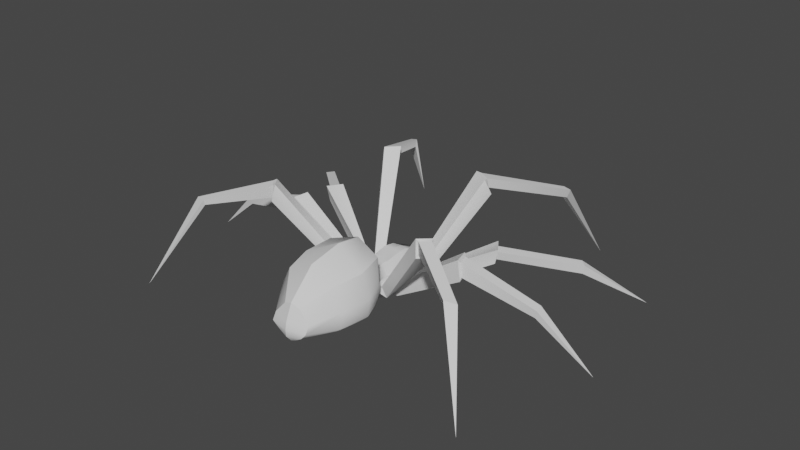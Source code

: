 # Source: Spider.blend  (saved by Blender 3.6.11; exported with 4.5.12 LTS)
import bpy
from mathutils import Matrix  # noqa: F401  (used for matrix-valued properties, if any)

bpy.ops.wm.read_factory_settings(use_empty=True)
scene = bpy.context.scene
scene.name = 'Scene'

# ---- collections
col_collection = bpy.data.collections.new('Collection'); scene.collection.children.link(col_collection)

# ---- world
world_world = bpy.data.worlds.new('World'); scene.world = world_world
world_world.use_nodes = True; world_world.node_tree.nodes.clear()
_N = world_world.node_tree.nodes; _L = world_world.node_tree.links
n0 = _N.new('ShaderNodeOutputWorld'); n0.name = 'World Output'; n0.location = (300, 300)
n1 = _N.new('ShaderNodeBackground'); n1.name = 'Background'; n1.location = (10, 300)
n1.inputs[0].default_value = (0.05088, 0.05088, 0.05088, 1.0)
_L.new(n1.outputs[0], n0.inputs[0])
n0.is_active_output = True
world_world.color = (0.05088, 0.05088, 0.05088)
world_world.use_sun_shadow = False
world_world.sun_shadow_jitter_overblur = 0.0

# ---- meshes
me_spider_obj = bpy.data.meshes.new('Spider.obj')
me_spider_obj.from_pydata([(-0.1724, 0.1636, 0.0201), (-0.169, 0.3597, 0.03216), (-0.2027, 0.1417, 0.3153), (-0.1792, 0.3621, 0.3335), (-0.1959, 0.1368, 0.41), (-0.1738, 0.3573, 0.4351), (-0.166, 0.1851, 0.558), (-0.1576, 0.3151, 0.5696), (-0.1892, 0.1327, 0.1463), (-0.1907, 0.3742, 0.1782), (-0.3142, 0.1244, 0.1117), (-0.3092, 0.1419, -0.0025), (-0.2842, 0.2394, 0.1175), (-0.2037, 0.2813, 0.0401), (-0.2767, 0.1244, 0.3325), (-0.2367, 0.2844, 0.3375), (-0.2742, 0.1219, 0.4), (-0.2417, 0.2794, 0.4075), (-0.2292, 0.1269, 0.4575), (-0.1742, 0.2419, 0.435), (-0.2467, 0.1494, 0.5375), (-0.1797, 0.2638, 0.5453), (-0.2642, 0.1119, 0.215), (-0.2542, 0.2819, 0.21), (-0.2742, 0.1169, 0.2625), (-0.2692, 0.2894, 0.2675), (-1.306, 0.007455, -2.039), (-2.569, 0.0006368, 0.215), (-2.115, 0.001867, 1.792), (-2.298, 0.01437, -1.33), (-1.119, 0.8325, -1.511), (-1.031, 0.85, -1.513), (-1.131, 0.9125, -1.553), (-1.046, 0.93, -1.553), (-1.939, 0.4981, 0.25), (-1.957, 0.5881, 0.255), (-1.957, 0.4906, 0.3475), (-1.974, 0.5781, 0.355), (-1.728, 0.9569, 1.304), (-1.738, 1.002, 1.307), (-1.598, 0.9594, 1.337), (-1.606, 1.017, 1.349), (-1.736, 0.4519, -0.8319), (-1.751, 0.5494, -0.8344), (-1.809, 0.4419, -0.7644), (-1.826, 0.5394, -0.7669), (-0.6823, 1.26, -0.5898), (-0.7048, 1.162, -0.5873), (-0.593, 1.156, -0.7105), (-0.5723, 1.272, -0.6423), (-1.092, 0.7419, -0.2341), (-1.15, 0.7344, -0.1341), (-1.14, 0.6344, -0.1566), (-1.092, 0.6569, -0.2641), (-1.102, 0.8581, 0.3325), (-1.132, 0.8531, 0.455), (-1.152, 0.6931, 0.4625), (-1.127, 0.7056, 0.34), (-1.069, 1.222, 0.8325), (-0.9742, 1.224, 0.9225), (-0.9767, 1.087, 0.925), (-1.069, 1.084, 0.8375), (-0.6898, 1.262, -0.5348), (-0.5198, 1.287, -0.6223), (-0.5748, 1.135, -0.6673), (-0.7523, 1.105, -0.5748), (-1.079, 0.8931, 0.315), (-1.119, 0.6731, 0.3225), (-1.154, 0.6581, 0.49), (-1.117, 0.8856, 0.4825), (-0.9417, 1.244, 0.925), (-1.052, 1.229, 0.7875), (-1.079, 1.039, 0.8225), (-0.9717, 1.054, 0.96), (-1.19, 0.7844, -0.1041), (-1.08, 0.7844, -0.2616), (-1.057, 0.6269, -0.2866), (-1.15, 0.6044, -0.1141), (0.001915, 0.1028, -0.07727), (-0.04291, 0.1028, 0.001697), (0.001915, 0.183, -0.3057), (-0.04291, 0.183, -0.2268), (0.001915, 0.2633, -0.3058), (-0.1359, 0.2633, -0.2268), (0.001915, 0.3436, -0.3058), (-0.1359, 0.3436, -0.2268), (0.001915, 0.3783, -0.1658), (-0.05226, 0.3783, -0.08681), (0.001915, 0.4239, 0.5446), (-0.08911, 0.4239, 0.5656), (0.001915, 0.8998, 0.9886), (-0.3788, 0.7173, 1.071), (0.001915, 0.5273, 1.685), (-0.09828, 0.4863, 1.671), (0.001915, 0.3436, 1.763), (-0.2228, 0.3436, 1.682), (0.001915, 0.2633, 1.779), (-0.2228, 0.2633, 1.729), (0.001915, 0.183, 1.776), (-0.1476, 0.183, 1.717), (0.001915, 0.1028, 1.709), (-0.03275, 0.1028, 1.682), (0.001915, 0.04699, 0.9886), (-0.258, 0.09402, 1.071), (0.001915, 0.1028, 0.5446), (-0.07976, 0.1028, 0.5656), (-0.3764, 0.1803, 1.071), (-0.4564, 0.259, 1.071), (-0.4757, 0.4662, 1.071), (0.001915, 0.06523, 1.375), (-0.1246, 0.07454, 1.397), (-0.3028, 0.1719, 1.402), (-0.3947, 0.2434, 1.404), (-0.4175, 0.4479, 1.397), (-0.3019, 0.6844, 1.388), (0.001915, 0.8264, 1.38), (0.001915, 0.05098, 0.7979), (-0.1709, 0.1304, 0.867), (-0.3241, 0.1607, 0.9022), (-0.3814, 0.2641, 0.8816), (-0.3953, 0.4931, 0.8266), (-0.3258, 0.7576, 0.7629), (0.001915, 0.8555, 0.6916), (0.001915, 0.04732, 0.02207), (-0.07767, 0.04732, 0.03021), (-0.08702, 0.4793, 0.03021), (0.001915, 0.4793, 0.02207), (0.001915, 0.03371, 0.142), (-0.09113, 0.03371, 0.1551), (-0.1005, 0.4929, 0.1551), (0.001915, 0.4929, 0.142), (0.001915, 0.05024, 0.4102), (-0.09968, 0.05024, 0.4326), (-0.109, 0.4764, 0.4326), (0.001915, 0.4764, 0.4102), (0.001915, 0.06964, 0.3018), (-0.08313, 0.06964, 0.3182), (-0.09247, 0.457, 0.3182), (0.001915, 0.457, 0.3018), (0.313, 0.1419, -0.0025), (0.1763, 0.1636, 0.0201), (0.193, 0.1327, 0.1463), (0.318, 0.1244, 0.1117), (0.1946, 0.3742, 0.1782), (0.288, 0.2394, 0.1175), (0.1728, 0.3597, 0.03216), (0.2075, 0.2813, 0.0401), (0.2405, 0.2844, 0.3375), (0.1831, 0.3621, 0.3335), (0.2065, 0.1417, 0.3153), (0.2805, 0.1244, 0.3325), (0.1998, 0.1368, 0.41), (0.278, 0.1219, 0.4), (0.1776, 0.3573, 0.4351), (0.2455, 0.2794, 0.4075), (0.178, 0.2419, 0.435), (0.233, 0.1269, 0.4575), (0.1698, 0.1851, 0.558), (0.2505, 0.1494, 0.5375), (0.1614, 0.3151, 0.5696), (0.1836, 0.2638, 0.5453), (0.258, 0.2819, 0.21), (0.268, 0.1119, 0.215), (0.278, 0.1169, 0.2625), (0.273, 0.2894, 0.2675), (0.5786, 1.135, -0.6673), (0.7561, 1.105, -0.5748), (0.7086, 1.162, -0.5873), (0.5968, 1.156, -0.7105), (0.6936, 1.262, -0.5348), (0.6861, 1.26, -0.5898), (0.5236, 1.287, -0.6223), (0.5761, 1.272, -0.6423), (1.106, 0.8581, 0.3325), (1.083, 0.8931, 0.315), (1.123, 0.6731, 0.3225), (1.131, 0.7056, 0.34), (1.158, 0.6581, 0.49), (1.156, 0.6931, 0.4625), (1.121, 0.8856, 0.4825), (1.136, 0.8531, 0.455), (1.056, 1.229, 0.7875), (1.083, 1.039, 0.8225), (1.073, 1.084, 0.8375), (1.073, 1.222, 0.8325), (0.9755, 1.054, 0.96), (0.9805, 1.087, 0.925), (0.9455, 1.244, 0.925), (0.978, 1.224, 0.9225), (1.096, 0.7419, -0.2341), (1.084, 0.7844, -0.2616), (1.061, 0.6269, -0.2866), (1.096, 0.6569, -0.2641), (1.154, 0.6044, -0.1141), (1.144, 0.6344, -0.1566), (1.194, 0.7844, -0.1041), (1.154, 0.7344, -0.1341), (1.035, 0.85, -1.513), (1.122, 0.8325, -1.511), (1.31, 0.007455, -2.039), (1.135, 0.9125, -1.553), (1.05, 0.93, -1.553), (1.961, 0.5881, 0.255), (1.943, 0.4981, 0.25), (2.573, 0.0006368, 0.215), (1.961, 0.4906, 0.3475), (1.978, 0.5781, 0.355), (1.742, 1.002, 1.307), (1.732, 0.9569, 1.304), (2.119, 0.001867, 1.792), (1.602, 0.9594, 1.337), (1.61, 1.017, 1.349), (1.755, 0.5494, -0.8344), (1.74, 0.4519, -0.8319), (2.302, 0.01437, -1.33), (1.813, 0.4419, -0.7644), (1.83, 0.5394, -0.7669), (0.04674, 0.1028, 0.001697), (0.04674, 0.183, -0.2268), (0.1398, 0.2633, -0.2268), (0.1398, 0.3436, -0.2268), (0.05609, 0.3783, -0.08681), (0.09085, 0.4793, 0.03021), (0.09294, 0.4239, 0.5656), (0.3297, 0.7576, 0.7629), (0.3827, 0.7173, 1.071), (0.3057, 0.6844, 1.388), (0.1021, 0.4863, 1.671), (0.2266, 0.3436, 1.682), (0.2266, 0.2633, 1.729), (0.1514, 0.183, 1.717), (0.03658, 0.1028, 1.682), (0.1284, 0.07454, 1.397), (0.2618, 0.09402, 1.071), (0.1747, 0.1304, 0.867), (0.08359, 0.1028, 0.5656), (0.0815, 0.04732, 0.03021), (0.3067, 0.1719, 1.402), (0.3802, 0.1803, 1.071), (0.3279, 0.1607, 0.9022), (0.3985, 0.2434, 1.404), (0.4602, 0.259, 1.071), (0.3853, 0.2641, 0.8816), (0.4213, 0.4479, 1.397), (0.4795, 0.4662, 1.071), (0.3991, 0.4931, 0.8266), (0.09496, 0.03371, 0.1551), (0.1043, 0.4929, 0.1551), (0.08696, 0.06964, 0.3182), (0.0963, 0.457, 0.3182), (0.1035, 0.05024, 0.4326), (0.1129, 0.4764, 0.4326)], [], [(11, 0, 8, 10), (8, 9, 12, 10), (12, 9, 1, 13), (13, 1, 0, 11), (15, 3, 2, 14), (14, 2, 4, 16), (4, 5, 17, 16), (5, 3, 15, 17), (19, 5, 4, 18), (18, 4, 6, 20), (6, 7, 21, 20), (7, 5, 19, 21), (23, 9, 8, 22), (22, 8, 2, 24), (2, 3, 25, 24), (3, 9, 23, 25), (64, 65, 47, 48), (47, 65, 62, 46), (62, 63, 49, 46), (49, 63, 64, 48), (54, 66, 67, 57), (67, 68, 56, 57), (56, 68, 69, 55), (69, 66, 54, 55), (71, 72, 61, 58), (72, 73, 60, 61), (60, 73, 70, 59), (59, 70, 71, 58), (50, 75, 76, 53), (76, 77, 52, 53), (77, 74, 51, 52), (51, 74, 75, 50), (31, 30, 26), (30, 32, 26), (32, 33, 26), (33, 31, 26), (35, 34, 27), (34, 36, 27), (36, 37, 27), (37, 35, 27), (39, 38, 28), (38, 40, 28), (40, 41, 28), (41, 39, 28), (43, 42, 29), (42, 44, 29), (44, 45, 29), (45, 43, 29), (47, 46, 32, 30), (48, 47, 30, 31), (33, 49, 48, 31), (32, 46, 49, 33), (45, 51, 50, 43), (52, 51, 45, 44), (53, 52, 44, 42), (43, 50, 53, 42), (55, 54, 35, 37), (56, 55, 37, 36), (34, 57, 56, 36), (35, 54, 57, 34), (59, 58, 39, 41), (60, 59, 41, 40), (38, 61, 60, 40), (39, 58, 61, 38), (62, 12, 13, 63), (13, 11, 64, 63), (11, 10, 65, 64), (65, 10, 12, 62), (15, 14, 67, 66), (67, 14, 16, 68), (68, 16, 17, 69), (17, 15, 66, 69), (21, 19, 71, 70), (19, 18, 72, 71), (72, 18, 20, 73), (73, 20, 21, 70), (74, 25, 23, 75), (23, 22, 76, 75), (22, 24, 77, 76), (77, 24, 25, 74), (78, 79, 81, 80), (80, 81, 83, 82), (82, 83, 85, 84), (84, 85, 87, 86), (86, 87, 125, 126), (88, 89, 121, 122), (90, 91, 114, 115), (92, 93, 95, 94), (94, 95, 97, 96), (96, 97, 99, 98), (98, 99, 101, 100), (109, 110, 103, 102), (116, 117, 105, 104), (123, 124, 79, 78), (103, 110, 111, 106), (105, 117, 118, 6), (79, 124, 0, 81), (106, 111, 112, 107), (6, 118, 119, 21), (81, 0, 13, 83), (107, 112, 113, 108), (21, 119, 120, 7), (83, 13, 1, 85), (108, 113, 114, 91), (7, 120, 121, 89), (85, 1, 125, 87), (100, 101, 110, 109), (111, 110, 101, 99), (112, 111, 99, 97), (113, 112, 97, 95), (114, 113, 95, 93), (115, 114, 93, 92), (102, 103, 117, 116), (118, 117, 103, 106), (119, 118, 106, 107), (120, 119, 107, 108), (121, 120, 108, 91), (122, 121, 91, 90), (127, 128, 124, 123), (0, 124, 128, 8), (125, 1, 9, 129), (126, 125, 129, 130), (135, 136, 128, 127), (8, 128, 136, 2), (129, 9, 3, 137), (130, 129, 137, 138), (104, 105, 132, 131), (4, 132, 105, 6), (133, 5, 7, 89), (134, 133, 89, 88), (131, 132, 136, 135), (2, 136, 132, 4), (137, 3, 5, 133), (138, 137, 133, 134), (139, 142, 141, 140), (141, 142, 144, 143), (144, 146, 145, 143), (146, 139, 140, 145), (147, 150, 149, 148), (150, 152, 151, 149), (151, 152, 154, 153), (153, 154, 147, 148), (155, 156, 151, 153), (156, 158, 157, 151), (157, 158, 160, 159), (159, 160, 155, 153), (161, 162, 141, 143), (162, 163, 149, 141), (149, 163, 164, 148), (148, 164, 161, 143), (165, 168, 167, 166), (167, 170, 169, 166), (169, 170, 172, 171), (172, 168, 165, 171), (173, 176, 175, 174), (175, 176, 178, 177), (178, 180, 179, 177), (179, 180, 173, 174), (181, 184, 183, 182), (182, 183, 186, 185), (186, 188, 187, 185), (188, 184, 181, 187), (189, 192, 191, 190), (191, 192, 194, 193), (193, 194, 196, 195), (196, 189, 190, 195), (197, 199, 198), (198, 199, 200), (200, 199, 201), (201, 199, 197), (202, 204, 203), (203, 204, 205), (205, 204, 206), (206, 204, 202), (207, 209, 208), (208, 209, 210), (210, 209, 211), (211, 209, 207), (212, 214, 213), (213, 214, 215), (215, 214, 216), (216, 214, 212), (167, 198, 200, 170), (168, 197, 198, 167), (201, 197, 168, 172), (200, 201, 172, 170), (216, 212, 189, 196), (194, 215, 216, 196), (192, 213, 215, 194), (212, 213, 192, 189), (180, 206, 202, 173), (178, 205, 206, 180), (203, 205, 178, 176), (202, 203, 176, 173), (188, 211, 207, 184), (186, 210, 211, 188), (208, 210, 186, 183), (207, 208, 183, 184), (169, 171, 146, 144), (146, 171, 165, 139), (139, 165, 166, 142), (166, 169, 144, 142), (147, 174, 175, 150), (175, 177, 152, 150), (177, 179, 154, 152), (154, 179, 174, 147), (160, 187, 181, 155), (155, 181, 182, 156), (182, 185, 158, 156), (185, 187, 160, 158), (195, 190, 161, 164), (161, 190, 191, 162), (162, 191, 193, 163), (193, 195, 164, 163), (78, 80, 218, 217), (80, 82, 219, 218), (82, 84, 220, 219), (84, 86, 221, 220), (86, 126, 222, 221), (88, 122, 224, 223), (90, 115, 226, 225), (92, 94, 228, 227), (94, 96, 229, 228), (96, 98, 230, 229), (98, 100, 231, 230), (109, 102, 233, 232), (116, 104, 235, 234), (123, 78, 217, 236), (233, 238, 237, 232), (235, 157, 239, 234), (217, 218, 140, 236), (238, 241, 240, 237), (157, 160, 242, 239), (218, 219, 146, 140), (241, 244, 243, 240), (160, 159, 245, 242), (219, 220, 145, 146), (244, 225, 226, 243), (159, 223, 224, 245), (220, 221, 222, 145), (100, 109, 232, 231), (237, 230, 231, 232), (240, 229, 230, 237), (243, 228, 229, 240), (226, 227, 228, 243), (115, 92, 227, 226), (102, 116, 234, 233), (239, 238, 233, 234), (242, 241, 238, 239), (245, 244, 241, 242), (224, 225, 244, 245), (122, 90, 225, 224), (127, 123, 236, 246), (140, 141, 246, 236), (222, 247, 143, 145), (126, 130, 247, 222), (135, 127, 246, 248), (141, 149, 248, 246), (247, 249, 148, 143), (130, 138, 249, 247), (104, 131, 250, 235), (151, 157, 235, 250), (251, 223, 159, 153), (134, 88, 223, 251), (131, 135, 248, 250), (149, 151, 250, 248), (249, 251, 153, 148), (138, 134, 251, 249)])
me_spider_obj.polygons.foreach_set('use_smooth', [0, 0, 0, 0, 0, 0, 0, 0, 0, 0, 0, 0, 0, 0, 0, 0, 0, 0, 0, 0, 0, 0, 0, 0, 0, 0, 0, 0, 0, 0, 0, 0, 0, 0, 0, 0, 0, 0, 0, 0, 0, 0, 0, 0, 0, 0, 0, 0, 0, 0, 0, 0, 0, 0, 0, 0, 0, 0, 0, 0, 0, 0, 0, 0, 0, 0, 0, 0, 0, 0, 0, 0, 0, 0, 0, 0, 0, 0, 0, 0, 1, 1, 1, 1, 1, 1, 1, 1, 1, 1, 1, 1, 1, 1, 1, 1, 1, 1, 1, 1, 1, 1, 1, 1, 1, 1, 1, 1, 1, 1, 1, 1, 1, 1, 1, 1, 1, 1, 1, 1, 1, 1, 1, 1, 1, 1, 1, 1, 1, 1, 1, 1, 1, 1, 0, 0, 0, 0, 0, 0, 0, 0, 0, 0, 0, 0, 0, 0, 0, 0, 0, 0, 0, 0, 0, 0, 0, 0, 0, 0, 0, 0, 0, 0, 0, 0, 0, 0, 0, 0, 0, 0, 0, 0, 0, 0, 0, 0, 0, 0, 0, 0, 0, 0, 0, 0, 0, 0, 0, 0, 0, 0, 0, 0, 0, 0, 0, 0, 0, 0, 0, 0, 0, 0, 0, 0, 0, 0, 0, 0, 0, 0, 0, 0, 1, 1, 1, 1, 1, 1, 1, 1, 1, 1, 1, 1, 1, 1, 1, 1, 1, 1, 1, 1, 1, 1, 1, 1, 1, 1, 1, 1, 1, 1, 1, 1, 1, 1, 1, 1, 1, 1, 1, 1, 1, 1, 1, 1, 1, 1, 1, 1, 1, 1, 1, 1, 1, 1])
_k = set([(78, 79), (78, 80), (78, 123), (78, 217), (79, 81), (79, 124), (80, 82), (81, 83), (82, 84), (83, 85), (84, 86), (85, 87), (86, 87), (86, 126), (86, 221), (87, 125), (88, 122), (88, 134), (89, 121), (89, 133), (90, 115), (90, 122), (91, 114), (91, 121), (92, 93), (92, 94), (92, 115), (92, 227), (93, 95), (93, 114), (94, 96), (95, 97), (96, 98), (97, 99), (98, 100), (99, 101), (100, 101), (100, 109), (100, 231), (101, 110), (102, 109), (102, 116), (103, 110), (103, 117), (104, 116), (104, 131), (105, 117), (105, 132), (123, 127), (124, 128), (125, 129), (126, 130), (127, 135), (128, 136), (129, 137), (130, 138), (131, 135), (132, 136), (133, 137), (134, 138), (217, 218), (217, 236), (218, 219), (219, 220), (220, 221), (221, 222), (222, 247), (223, 224), (223, 251), (224, 225), (225, 226), (226, 227), (227, 228), (228, 229), (229, 230), (230, 231), (231, 232), (232, 233), (233, 234), (234, 235), (235, 250), (236, 246), (246, 248), (247, 249), (248, 250), (249, 251)])
me_spider_obj.attributes.new('sharp_edge', 'BOOLEAN', 'EDGE').data.foreach_set('value', [ (min(e.vertices), max(e.vertices)) in _k for e in me_spider_obj.edges])
_uv = me_spider_obj.uv_layers.new(name='UVMap')
_uv.uv.foreach_set('vector', [0.1081, 0.06262, 0.09248, 0.06389, 0.1298, 0.05293, 0.1217, 0.06136, 0.0348, 0.7927, 0.0427, 0.8536, 0.01222, 0.8217, 0.002, 0.7935, 0.1165, 0.1352, 0.1211, 0.1517, 0.08519, 0.1289, 0.09792, 0.1321, 0.5026, 0.821, 0.5034, 0.8254, 0.4714, 0.8265, 0.4587, 0.8103, 0.1712, 0.08654, 0.1711, 0.08736, 0.1694, 0.07251, 0.1756, 0.07731, 0.1756, 0.07731, 0.1694, 0.07251, 0.1798, 0.06634, 0.1764, 0.0782, 0.1708, 0.123, 0.1783, 0.1469, 0.1698, 0.1275, 0.1698, 0.1171, 0.1783, 0.1469, 0.1567, 0.1503, 0.1641, 0.1313, 0.1698, 0.1275, 0.1693, 0.1032, 0.1783, 0.1469, 0.1708, 0.123, 0.1718, 0.1191, 0.184, 0.07603, 0.1798, 0.06634, 0.2101, 0.08818, 0.1949, 0.08608, 0.08262, 0.7999, 0.08623, 0.8327, 0.07792, 0.8198, 0.06183, 0.7904, 0.2085, 0.132, 0.1783, 0.1469, 0.1693, 0.1032, 0.2049, 0.1131, 0.05926, 0.8294, 0.0427, 0.8536, 0.0348, 0.7927, 0.06023, 0.7864, 0.15, 0.06448, 0.1298, 0.05293, 0.1694, 0.07251, 0.1583, 0.06902, 0.1694, 0.07251, 0.1711, 0.08736, 0.1694, 0.0864, 0.1694, 0.08252, 0.1567, 0.1503, 0.1211, 0.1517, 0.1418, 0.1412, 0.149, 0.14, 0.7553, 0.5177, 0.7076, 0.5361, 0.6998, 0.5198, 0.7596, 0.5042, 0.6998, 0.5198, 0.7076, 0.5361, 0.6688, 0.5363, 0.6711, 0.5235, 0.6688, 0.5363, 0.6268, 0.515, 0.6378, 0.5099, 0.6711, 0.5235, 0.6378, 0.5099, 0.6268, 0.515, 0.6125, 0.5176, 0.6062, 0.5076, 0.3944, 0.5588, 0.3954, 0.5618, 0.3778, 0.5089, 0.3847, 0.5152, 0.3778, 0.5089, 0.425, 0.5308, 0.42, 0.5358, 0.3847, 0.5152, 0.42, 0.5358, 0.425, 0.5308, 0.4239, 0.5969, 0.4206, 0.5835, 0.4239, 0.5969, 0.3954, 0.5618, 0.3944, 0.5588, 0.4206, 0.5835, 0.9702, 0.3711, 0.9763, 0.3759, 0.9764, 0.3815, 0.9713, 0.3756, 0.9763, 0.3759, 0.9891, 0.4275, 0.9817, 0.403, 0.9764, 0.3815, 0.9817, 0.403, 0.9891, 0.4275, 0.9741, 0.3875, 0.9759, 0.3895, 0.9731, 0.383, 0.9741, 0.3875, 0.9702, 0.3711, 0.9713, 0.3756, 0.2796, 0.7415, 0.2716, 0.7437, 0.2661, 0.71, 0.2768, 0.7194, 0.4228, 0.9528, 0.4724, 0.9489, 0.4615, 0.9567, 0.4318, 0.9621, 0.4724, 0.9489, 0.4804, 0.9948, 0.4682, 0.9818, 0.4615, 0.9567, 0.2927, 0.7689, 0.2847, 0.7894, 0.2716, 0.7437, 0.2796, 0.7415, 0.7508, 0.2499, 0.738, 0.2286, 0.9315, 0.07702, 0.738, 0.2286, 0.7139, 0.2263, 0.847, 0.002, 0.7139, 0.2263, 0.6962, 0.2422, 0.5523, 0.005874, 0.6962, 0.2422, 0.6722, 0.2434, 0.5523, 0.005874, 0.3917, 0.5467, 0.3956, 0.5221, 0.3936, 0.5489, 0.3956, 0.5221, 0.3993, 0.5377, 0.3936, 0.5489, 0.3993, 0.5377, 0.3951, 0.5509, 0.3936, 0.5489, 0.3951, 0.5509, 0.3917, 0.5467, 0.3936, 0.5489, 0.9746, 0.3808, 0.9747, 0.381, 0.9747, 0.381, 0.9747, 0.381, 0.9747, 0.3812, 0.9747, 0.381, 0.9747, 0.3812, 0.9729, 0.3818, 0.9747, 0.381, 0.9729, 0.3818, 0.9746, 0.3808, 0.9747, 0.381, 0.7931, 0.8949, 0.7899, 0.8707, 0.9878, 0.7804, 0.2036, 0.8205, 0.1923, 0.8432, 0.002, 0.7377, 0.1923, 0.8432, 0.1878, 0.8679, 0.002, 0.7377, 0.8065, 0.9166, 0.7931, 0.8949, 0.9878, 0.7804, 0.6998, 0.5198, 0.6711, 0.5235, 0.7139, 0.2263, 0.738, 0.2286, 0.743, 0.5032, 0.6998, 0.5198, 0.738, 0.2286, 0.7508, 0.2499, 0.6962, 0.2422, 0.6378, 0.5099, 0.6205, 0.4788, 0.6722, 0.2434, 0.7139, 0.2263, 0.6711, 0.5235, 0.6378, 0.5099, 0.6962, 0.2422, 0.8065, 0.9166, 0.5802, 0.9974, 0.5764, 0.9686, 0.7931, 0.8949, 0.4175, 0.9128, 0.417, 0.9389, 0.1878, 0.8679, 0.1923, 0.8432, 0.4185, 0.8825, 0.4175, 0.9128, 0.1923, 0.8432, 0.2036, 0.8205, 0.7931, 0.8949, 0.5764, 0.9686, 0.5788, 0.9458, 0.7899, 0.8707, 0.4206, 0.5835, 0.3944, 0.5588, 0.3917, 0.5467, 0.3951, 0.5509, 0.42, 0.5358, 0.4206, 0.5835, 0.3951, 0.5509, 0.3993, 0.5377, 0.3956, 0.5221, 0.3847, 0.5152, 0.42, 0.5358, 0.3993, 0.5377, 0.3917, 0.5467, 0.3944, 0.5588, 0.3847, 0.5152, 0.3956, 0.5221, 0.9731, 0.383, 0.9713, 0.3756, 0.9746, 0.3808, 0.9729, 0.3818, 0.9747, 0.3859, 0.9731, 0.383, 0.9729, 0.3818, 0.9747, 0.3812, 0.9747, 0.381, 0.9764, 0.3815, 0.9747, 0.3859, 0.9747, 0.3812, 0.9746, 0.3808, 0.9713, 0.3756, 0.9764, 0.3815, 0.9747, 0.381, 0.6688, 0.5363, 0.5219, 0.8477, 0.5026, 0.821, 0.6268, 0.515, 0.5026, 0.821, 0.4587, 0.8103, 0.5839, 0.5301, 0.6268, 0.515, 0.822, 0.8359, 0.8042, 0.8594, 0.7076, 0.5361, 0.7553, 0.5177, 0.7076, 0.5361, 0.8042, 0.8594, 0.775, 0.8471, 0.6688, 0.5363, 0.1625, 0.6381, 0.1336, 0.6077, 0.3778, 0.5089, 0.3954, 0.5618, 0.3778, 0.5089, 0.4333, 0.2702, 0.4509, 0.269, 0.425, 0.5308, 0.4121, 0.6526, 0.1651, 0.6952, 0.1686, 0.6555, 0.4239, 0.5969, 0.1686, 0.6555, 0.1625, 0.6381, 0.3954, 0.5618, 0.4239, 0.5969, 0.863, 0.1527, 0.8961, 0.1375, 0.9702, 0.3711, 0.9741, 0.3875, 0.8961, 0.1375, 0.9372, 0.1303, 0.9763, 0.3759, 0.9702, 0.3711, 0.9763, 0.3759, 0.9372, 0.1303, 0.9642, 0.1328, 0.9891, 0.4275, 0.9891, 0.4275, 0.8297, 0.1785, 0.863, 0.1527, 0.9741, 0.3875, 0.2847, 0.7894, 0.01105, 0.737, 0.01564, 0.7219, 0.2716, 0.7437, 0.01564, 0.7219, 0.002, 0.6822, 0.2661, 0.71, 0.2716, 0.7437, 0.4331, 0.6829, 0.4451, 0.6801, 0.4724, 0.9489, 0.4228, 0.9528, 0.746, 0.9521, 0.9866, 0.8292, 0.9883, 0.8727, 0.7379, 0.998, 0.05486, 0.03734, 0.07681, 0.03709, 0.02803, 0.0694, 0.006409, 0.06998, 0.006409, 0.06998, 0.02803, 0.0694, 0.03833, 0.09469, 0.005706, 0.08773, 0.005706, 0.08773, 0.03833, 0.09469, 0.0344, 0.1108, 0.002, 0.1066, 0.002, 0.1066, 0.0344, 0.1108, 0.04713, 0.1412, 0.02251, 0.138, 0.02251, 0.138, 0.04713, 0.1412, 0.07689, 0.1623, 0.06265, 0.1758, 0.193, 0.19, 0.2042, 0.1713, 0.2933, 0.216, 0.2649, 0.2792, 0.3453, 0.293, 0.3518, 0.2009, 0.4184, 0.1928, 0.4417, 0.2635, 0.5142, 0.1852, 0.5011, 0.1635, 0.4928, 0.1164, 0.5433, 0.1515, 0.5408, 0.07724, 0.4928, 0.1164, 0.4905, 0.09467, 0.5292, 0.0613, 0.5292, 0.0613, 0.4905, 0.09467, 0.4901, 0.06843, 0.5173, 0.04592, 0.5173, 0.04592, 0.4901, 0.06843, 0.4885, 0.03475, 0.4974, 0.0299, 0.4153, 0.002, 0.4168, 0.03103, 0.3363, 0.05638, 0.3122, 0.003233, 0.263, 0.01577, 0.2838, 0.05285, 0.214, 0.0544, 0.2105, 0.03471, 0.0821, 0.01975, 0.09317, 0.03297, 0.07681, 0.03709, 0.05486, 0.03734, 0.3363, 0.05638, 0.4168, 0.03103, 0.4139, 0.07435, 0.3382, 0.08565, 0.214, 0.0544, 0.2838, 0.05285, 0.2994, 0.08169, 0.2101, 0.08818, 0.07681, 0.03709, 0.09317, 0.03297, 0.09248, 0.06389, 0.02803, 0.0694, 0.3382, 0.08565, 0.4139, 0.07435, 0.4136, 0.09806, 0.341, 0.107, 0.2101, 0.08818, 0.2994, 0.08169, 0.2963, 0.1077, 0.2049, 0.1131, 0.02803, 0.0694, 0.09248, 0.06389, 0.09268, 0.08724, 0.03833, 0.09469, 0.341, 0.107, 0.4136, 0.09806, 0.4149, 0.1385, 0.3446, 0.1466, 0.2049, 0.1131, 0.2963, 0.1077, 0.2923, 0.1577, 0.2085, 0.132, 0.03833, 0.09469, 0.0898, 0.1106, 0.08519, 0.1289, 0.0344, 0.1108, 0.3446, 0.1466, 0.4149, 0.1385, 0.4184, 0.1928, 0.3518, 0.2009, 0.2085, 0.132, 0.2923, 0.1577, 0.2933, 0.216, 0.2042, 0.1713, 0.0344, 0.1108, 0.08519, 0.1289, 0.07689, 0.1623, 0.04713, 0.1412, 0.4974, 0.0299, 0.4885, 0.03475, 0.4168, 0.03103, 0.4153, 0.002, 0.4139, 0.07435, 0.4168, 0.03103, 0.4885, 0.03475, 0.4901, 0.06843, 0.4136, 0.09806, 0.4139, 0.07435, 0.4901, 0.06843, 0.4905, 0.09467, 0.4149, 0.1385, 0.4136, 0.09806, 0.4905, 0.09467, 0.4928, 0.1164, 0.4184, 0.1928, 0.4149, 0.1385, 0.4928, 0.1164, 0.5011, 0.1635, 0.4417, 0.2635, 0.4184, 0.1928, 0.5011, 0.1635, 0.5142, 0.1852, 0.3122, 0.003233, 0.3363, 0.05638, 0.2838, 0.05285, 0.263, 0.01577, 0.2994, 0.08169, 0.2838, 0.05285, 0.3363, 0.05638, 0.3382, 0.08565, 0.2963, 0.1077, 0.2994, 0.08169, 0.3382, 0.08565, 0.341, 0.107, 0.2923, 0.1577, 0.2963, 0.1077, 0.341, 0.107, 0.3446, 0.1466, 0.2933, 0.216, 0.2923, 0.1577, 0.3446, 0.1466, 0.3518, 0.2009, 0.2649, 0.2792, 0.2933, 0.216, 0.3518, 0.2009, 0.3453, 0.293, 0.1155, 0.008622, 0.1236, 0.02739, 0.09317, 0.03297, 0.0821, 0.01975, 0.09248, 0.06389, 0.09317, 0.03297, 0.1236, 0.02739, 0.1298, 0.05293, 0.07689, 0.1623, 0.08519, 0.1289, 0.1211, 0.1517, 0.1038, 0.1738, 0.06265, 0.1758, 0.07689, 0.1623, 0.1038, 0.1738, 0.09195, 0.1928, 0.1597, 0.01516, 0.1634, 0.03589, 0.1236, 0.02739, 0.1155, 0.008622, 0.1298, 0.05293, 0.1236, 0.02739, 0.1634, 0.03589, 0.1694, 0.07251, 0.1038, 0.1738, 0.1211, 0.1517, 0.1567, 0.1503, 0.1451, 0.1787, 0.09195, 0.1928, 0.1038, 0.1738, 0.1451, 0.1787, 0.1363, 0.1994, 0.2105, 0.03471, 0.214, 0.0544, 0.1875, 0.04292, 0.1844, 0.02002, 0.1798, 0.06634, 0.1875, 0.04292, 0.214, 0.0544, 0.2101, 0.08818, 0.1715, 0.1759, 0.1783, 0.1469, 0.2085, 0.132, 0.2042, 0.1713, 0.1636, 0.1999, 0.1715, 0.1759, 0.2042, 0.1713, 0.193, 0.19, 0.1844, 0.02002, 0.1875, 0.04292, 0.1634, 0.03589, 0.1597, 0.01516, 0.1694, 0.07251, 0.1634, 0.03589, 0.1875, 0.04292, 0.1798, 0.06634, 0.1451, 0.1787, 0.1567, 0.1503, 0.1783, 0.1469, 0.1715, 0.1759, 0.1363, 0.1994, 0.1451, 0.1787, 0.1715, 0.1759, 0.1636, 0.1999, 0.1081, 0.06262, 0.1217, 0.06136, 0.1298, 0.05293, 0.09248, 0.06389, 0.0348, 0.7927, 0.002, 0.7935, 0.01222, 0.8217, 0.0427, 0.8536, 0.1165, 0.1352, 0.09792, 0.1321, 0.08519, 0.1289, 0.1211, 0.1517, 0.5026, 0.821, 0.4587, 0.8103, 0.4714, 0.8265, 0.5034, 0.8254, 0.1712, 0.08654, 0.1756, 0.07731, 0.1694, 0.07251, 0.1711, 0.08736, 0.1756, 0.07731, 0.1764, 0.0782, 0.1798, 0.06634, 0.1694, 0.07251, 0.1708, 0.123, 0.1698, 0.1171, 0.1698, 0.1275, 0.1783, 0.1469, 0.1783, 0.1469, 0.1698, 0.1275, 0.1641, 0.1313, 0.1567, 0.1503, 0.1693, 0.1032, 0.1718, 0.1191, 0.1708, 0.123, 0.1783, 0.1469, 0.184, 0.07603, 0.1949, 0.08608, 0.2101, 0.08818, 0.1798, 0.06634, 0.08262, 0.7999, 0.06183, 0.7904, 0.07792, 0.8198, 0.08623, 0.8327, 0.2085, 0.132, 0.2049, 0.1131, 0.1693, 0.1032, 0.1783, 0.1469, 0.05926, 0.8294, 0.06023, 0.7864, 0.0348, 0.7927, 0.0427, 0.8536, 0.15, 0.06448, 0.1583, 0.06902, 0.1694, 0.07251, 0.1298, 0.05293, 0.1694, 0.07251, 0.1694, 0.08252, 0.1694, 0.0864, 0.1711, 0.08736, 0.1567, 0.1503, 0.149, 0.14, 0.1418, 0.1412, 0.1211, 0.1517, 0.7553, 0.5177, 0.7596, 0.5042, 0.6998, 0.5198, 0.7076, 0.5361, 0.6998, 0.5198, 0.6711, 0.5235, 0.6688, 0.5363, 0.7076, 0.5361, 0.6688, 0.5363, 0.6711, 0.5235, 0.6378, 0.5099, 0.6268, 0.515, 0.6378, 0.5099, 0.6062, 0.5076, 0.6125, 0.5176, 0.6268, 0.515, 0.3944, 0.5588, 0.3847, 0.5152, 0.3778, 0.5089, 0.3954, 0.5618, 0.3778, 0.5089, 0.3847, 0.5152, 0.42, 0.5358, 0.425, 0.5308, 0.42, 0.5358, 0.4206, 0.5835, 0.4239, 0.5969, 0.425, 0.5308, 0.4239, 0.5969, 0.4206, 0.5835, 0.3944, 0.5588, 0.3954, 0.5618, 0.9702, 0.3711, 0.9713, 0.3756, 0.9764, 0.3815, 0.9763, 0.3759, 0.9763, 0.3759, 0.9764, 0.3815, 0.9817, 0.403, 0.9891, 0.4275, 0.9817, 0.403, 0.9759, 0.3895, 0.9741, 0.3875, 0.9891, 0.4275, 0.9731, 0.383, 0.9713, 0.3756, 0.9702, 0.3711, 0.9741, 0.3875, 0.2796, 0.7415, 0.2768, 0.7194, 0.2661, 0.71, 0.2716, 0.7437, 0.4228, 0.9528, 0.4318, 0.9621, 0.4615, 0.9567, 0.4724, 0.9489, 0.4724, 0.9489, 0.4615, 0.9567, 0.4682, 0.9818, 0.4804, 0.9948, 0.2927, 0.7689, 0.2796, 0.7415, 0.2716, 0.7437, 0.2847, 0.7894, 0.7508, 0.2499, 0.9315, 0.07702, 0.738, 0.2286, 0.738, 0.2286, 0.847, 0.002, 0.7139, 0.2263, 0.7139, 0.2263, 0.5523, 0.005874, 0.6962, 0.2422, 0.6962, 0.2422, 0.5523, 0.005874, 0.6722, 0.2434, 0.3917, 0.5467, 0.3936, 0.5489, 0.3956, 0.5221, 0.3956, 0.5221, 0.3936, 0.5489, 0.3993, 0.5377, 0.3993, 0.5377, 0.3936, 0.5489, 0.3951, 0.5509, 0.3951, 0.5509, 0.3936, 0.5489, 0.3917, 0.5467, 0.9746, 0.3808, 0.9747, 0.381, 0.9747, 0.381, 0.9747, 0.381, 0.9747, 0.381, 0.9747, 0.3812, 0.9747, 0.3812, 0.9747, 0.381, 0.9729, 0.3818, 0.9729, 0.3818, 0.9747, 0.381, 0.9746, 0.3808, 0.7931, 0.8949, 0.9878, 0.7804, 0.7899, 0.8707, 0.2036, 0.8205, 0.002, 0.7377, 0.1923, 0.8432, 0.1923, 0.8432, 0.002, 0.7377, 0.1878, 0.8679, 0.8065, 0.9166, 0.9878, 0.7804, 0.7931, 0.8949, 0.6998, 0.5198, 0.738, 0.2286, 0.7139, 0.2263, 0.6711, 0.5235, 0.743, 0.5032, 0.7508, 0.2499, 0.738, 0.2286, 0.6998, 0.5198, 0.6962, 0.2422, 0.6722, 0.2434, 0.6205, 0.4788, 0.6378, 0.5099, 0.7139, 0.2263, 0.6962, 0.2422, 0.6378, 0.5099, 0.6711, 0.5235, 0.8065, 0.9166, 0.7931, 0.8949, 0.5764, 0.9686, 0.5802, 0.9974, 0.4175, 0.9128, 0.1923, 0.8432, 0.1878, 0.8679, 0.417, 0.9389, 0.4185, 0.8825, 0.2036, 0.8205, 0.1923, 0.8432, 0.4175, 0.9128, 0.7931, 0.8949, 0.7899, 0.8707, 0.5788, 0.9458, 0.5764, 0.9686, 0.4206, 0.5835, 0.3951, 0.5509, 0.3917, 0.5467, 0.3944, 0.5588, 0.42, 0.5358, 0.3993, 0.5377, 0.3951, 0.5509, 0.4206, 0.5835, 0.3956, 0.5221, 0.3993, 0.5377, 0.42, 0.5358, 0.3847, 0.5152, 0.3917, 0.5467, 0.3956, 0.5221, 0.3847, 0.5152, 0.3944, 0.5588, 0.9731, 0.383, 0.9729, 0.3818, 0.9746, 0.3808, 0.9713, 0.3756, 0.9747, 0.3859, 0.9747, 0.3812, 0.9729, 0.3818, 0.9731, 0.383, 0.9747, 0.381, 0.9747, 0.3812, 0.9747, 0.3859, 0.9764, 0.3815, 0.9746, 0.3808, 0.9747, 0.381, 0.9764, 0.3815, 0.9713, 0.3756, 0.6688, 0.5363, 0.6268, 0.515, 0.5026, 0.821, 0.5219, 0.8477, 0.5026, 0.821, 0.6268, 0.515, 0.5839, 0.5301, 0.4587, 0.8103, 0.822, 0.8359, 0.7553, 0.5177, 0.7076, 0.5361, 0.8042, 0.8594, 0.7076, 0.5361, 0.6688, 0.5363, 0.775, 0.8471, 0.8042, 0.8594, 0.1625, 0.6381, 0.3954, 0.5618, 0.3778, 0.5089, 0.1336, 0.6077, 0.3778, 0.5089, 0.425, 0.5308, 0.4509, 0.269, 0.4333, 0.2702, 0.4121, 0.6526, 0.4239, 0.5969, 0.1686, 0.6555, 0.1651, 0.6952, 0.1686, 0.6555, 0.4239, 0.5969, 0.3954, 0.5618, 0.1625, 0.6381, 0.863, 0.1527, 0.9741, 0.3875, 0.9702, 0.3711, 0.8961, 0.1375, 0.8961, 0.1375, 0.9702, 0.3711, 0.9763, 0.3759, 0.9372, 0.1303, 0.9763, 0.3759, 0.9891, 0.4275, 0.9642, 0.1328, 0.9372, 0.1303, 0.9891, 0.4275, 0.9741, 0.3875, 0.863, 0.1527, 0.8297, 0.1785, 0.2847, 0.7894, 0.2716, 0.7437, 0.01564, 0.7219, 0.01105, 0.737, 0.01564, 0.7219, 0.2716, 0.7437, 0.2661, 0.71, 0.002, 0.6822, 0.4331, 0.6829, 0.4228, 0.9528, 0.4724, 0.9489, 0.4451, 0.6801, 0.746, 0.9521, 0.7379, 0.998, 0.9883, 0.8727, 0.9866, 0.8292, 0.05486, 0.03734, 0.006409, 0.06998, 0.02803, 0.0694, 0.07681, 0.03709, 0.006409, 0.06998, 0.005706, 0.08773, 0.03833, 0.09469, 0.02803, 0.0694, 0.005706, 0.08773, 0.002, 0.1066, 0.0344, 0.1108, 0.03833, 0.09469, 0.002, 0.1066, 0.02251, 0.138, 0.04713, 0.1412, 0.0344, 0.1108, 0.02251, 0.138, 0.06265, 0.1758, 0.07689, 0.1623, 0.04713, 0.1412, 0.193, 0.19, 0.2649, 0.2792, 0.2933, 0.216, 0.2042, 0.1713, 0.3453, 0.293, 0.4417, 0.2635, 0.4184, 0.1928, 0.3518, 0.2009, 0.5142, 0.1852, 0.5433, 0.1515, 0.4928, 0.1164, 0.5011, 0.1635, 0.5408, 0.07724, 0.5292, 0.0613, 0.4905, 0.09467, 0.4928, 0.1164, 0.5292, 0.0613, 0.5173, 0.04592, 0.4901, 0.06843, 0.4905, 0.09467, 0.5173, 0.04592, 0.4974, 0.0299, 0.4885, 0.03475, 0.4901, 0.06843, 0.4153, 0.002, 0.3122, 0.003233, 0.3363, 0.05638, 0.4168, 0.03103, 0.263, 0.01577, 0.2105, 0.03471, 0.214, 0.0544, 0.2838, 0.05285, 0.0821, 0.01975, 0.05486, 0.03734, 0.07681, 0.03709, 0.09317, 0.03297, 0.3363, 0.05638, 0.3382, 0.08565, 0.4139, 0.07435, 0.4168, 0.03103, 0.214, 0.0544, 0.2101, 0.08818, 0.2994, 0.08169, 0.2838, 0.05285, 0.07681, 0.03709, 0.02803, 0.0694, 0.09248, 0.06389, 0.09317, 0.03297, 0.3382, 0.08565, 0.341, 0.107, 0.4136, 0.09806, 0.4139, 0.07435, 0.2101, 0.08818, 0.2049, 0.1131, 0.2963, 0.1077, 0.2994, 0.08169, 0.02803, 0.0694, 0.03833, 0.09469, 0.09268, 0.08724, 0.09248, 0.06389, 0.341, 0.107, 0.3446, 0.1466, 0.4149, 0.1385, 0.4136, 0.09806, 0.2049, 0.1131, 0.2085, 0.132, 0.2923, 0.1577, 0.2963, 0.1077, 0.03833, 0.09469, 0.0344, 0.1108, 0.08519, 0.1289, 0.0898, 0.1106, 0.3446, 0.1466, 0.3518, 0.2009, 0.4184, 0.1928, 0.4149, 0.1385, 0.2085, 0.132, 0.2042, 0.1713, 0.2933, 0.216, 0.2923, 0.1577, 0.0344, 0.1108, 0.04713, 0.1412, 0.07689, 0.1623, 0.08519, 0.1289, 0.4974, 0.0299, 0.4153, 0.002, 0.4168, 0.03103, 0.4885, 0.03475, 0.4139, 0.07435, 0.4901, 0.06843, 0.4885, 0.03475, 0.4168, 0.03103, 0.4136, 0.09806, 0.4905, 0.09467, 0.4901, 0.06843, 0.4139, 0.07435, 0.4149, 0.1385, 0.4928, 0.1164, 0.4905, 0.09467, 0.4136, 0.09806, 0.4184, 0.1928, 0.5011, 0.1635, 0.4928, 0.1164, 0.4149, 0.1385, 0.4417, 0.2635, 0.5142, 0.1852, 0.5011, 0.1635, 0.4184, 0.1928, 0.3122, 0.003233, 0.263, 0.01577, 0.2838, 0.05285, 0.3363, 0.05638, 0.2994, 0.08169, 0.3382, 0.08565, 0.3363, 0.05638, 0.2838, 0.05285, 0.2963, 0.1077, 0.341, 0.107, 0.3382, 0.08565, 0.2994, 0.08169, 0.2923, 0.1577, 0.3446, 0.1466, 0.341, 0.107, 0.2963, 0.1077, 0.2933, 0.216, 0.3518, 0.2009, 0.3446, 0.1466, 0.2923, 0.1577, 0.2649, 0.2792, 0.3453, 0.293, 0.3518, 0.2009, 0.2933, 0.216, 0.1155, 0.008622, 0.0821, 0.01975, 0.09317, 0.03297, 0.1236, 0.02739, 0.09248, 0.06389, 0.1298, 0.05293, 0.1236, 0.02739, 0.09317, 0.03297, 0.07689, 0.1623, 0.1038, 0.1738, 0.1211, 0.1517, 0.08519, 0.1289, 0.06265, 0.1758, 0.09195, 0.1928, 0.1038, 0.1738, 0.07689, 0.1623, 0.1597, 0.01516, 0.1155, 0.008622, 0.1236, 0.02739, 0.1634, 0.03589, 0.1298, 0.05293, 0.1694, 0.07251, 0.1634, 0.03589, 0.1236, 0.02739, 0.1038, 0.1738, 0.1451, 0.1787, 0.1567, 0.1503, 0.1211, 0.1517, 0.09195, 0.1928, 0.1363, 0.1994, 0.1451, 0.1787, 0.1038, 0.1738, 0.2105, 0.03471, 0.1844, 0.02002, 0.1875, 0.04292, 0.214, 0.0544, 0.1798, 0.06634, 0.2101, 0.08818, 0.214, 0.0544, 0.1875, 0.04292, 0.1715, 0.1759, 0.2042, 0.1713, 0.2085, 0.132, 0.1783, 0.1469, 0.1636, 0.1999, 0.193, 0.19, 0.2042, 0.1713, 0.1715, 0.1759, 0.1844, 0.02002, 0.1597, 0.01516, 0.1634, 0.03589, 0.1875, 0.04292, 0.1694, 0.07251, 0.1798, 0.06634, 0.1875, 0.04292, 0.1634, 0.03589, 0.1451, 0.1787, 0.1715, 0.1759, 0.1783, 0.1469, 0.1567, 0.1503, 0.1363, 0.1994, 0.1636, 0.1999, 0.1715, 0.1759, 0.1451, 0.1787])
me_spider_obj.update()
me_spider_obj.normals_split_custom_set([tuple(v) for v in zip(*[iter([0.234, -0.9055, -0.3539, 0.234, -0.9055, -0.3539, 0.19, -0.9276, -0.3217, 0.19, -0.9276, -0.3217, -0.3985, -0.1449, 0.9057, -0.3985, -0.1449, 0.9057, -0.5919, -0.3137, 0.7424, -0.5919, -0.3137, 0.7425, -0.7063, 0.6555, -0.2675, -0.7063, 0.6555, -0.2674, 0.6343, 0.2996, 0.7127, 0.6343, 0.2996, 0.7127, -0.6672, -0.09534, -0.7387, -0.6672, -0.09539, -0.7387, 0.01961, 0.308, -0.9512, 0.01961, 0.308, -0.9512, -0.6168, 0.08912, -0.782, -0.6168, 0.08912, -0.782, -0.3689, 0.121, -0.9215, -0.3689, 0.121, -0.9216, -0.1337, -0.9896, 0.0535, -0.1337, -0.9896, 0.05349, -0.07214, -0.9968, -0.03424, -0.07217, -0.9968, -0.03423, 0.1287, -0.0879, 0.9878, 0.1287, -0.08791, 0.9878, 0.1587, -0.07961, 0.9841, 0.1587, -0.07964, 0.9841, -0.7142, 0.6297, 0.3057, -0.7142, 0.6297, 0.3057, -0.5668, 0.8237, 0.01835, -0.5668, 0.8237, 0.01835, -0.9748, 0.1245, 0.1853, -0.9748, 0.1245, 0.1853, -0.851, 0.3265, -0.4114, -0.851, 0.3265, -0.4114, -0.2034, -0.9777, 0.05253, -0.2034, -0.9777, 0.05248, -0.3515, -0.9184, 0.1815, -0.3515, -0.9184, 0.1814, -0.5072, 0.007686, 0.8618, -0.5072, 0.007682, 0.8618, -0.01397, 0.1152, 0.9932, -0.01397, 0.1152, 0.9932, -0.9872, 0.102, 0.1228, -0.9872, 0.102, 0.1227, -0.3609, 0.8918, -0.273, -0.3609, 0.8917, -0.2731, -0.7417, 0.02478, -0.6702, -0.7417, 0.02479, -0.6702, -0.7427, 0.024, -0.6692, -0.7426, 0.024, -0.6693, 0.09135, -0.9957, 0.01828, 0.09134, -0.9957, 0.01828, -0.09403, -0.992, 0.08461, -0.09403, -0.992, 0.08463, -0.5678, 0.08203, 0.8191, -0.5678, 0.08202, 0.8191, -0.7433, 0.002167, 0.669, -0.7433, 0.002144, 0.669, -0.7672, 0.6389, 0.05636, -0.7672, 0.639, 0.05634, -0.4709, 0.8507, -0.2338, -0.4709, 0.8506, -0.2338, -0.4795, 0.211, -0.8518, -0.4795, 0.211, -0.8518, -0.3501, 0.5503, -0.7581, -0.3501, 0.5503, -0.7581, -0.6706, 0.4212, -0.6107, -0.6706, 0.4212, -0.6107, -0.9654, 0.2192, -0.1416, -0.9654, 0.2191, -0.1416, -0.2186, 0.9643, -0.1493, -0.2187, 0.9643, -0.1493, -0.143, 0.9876, -0.0644, -0.1429, 0.9876, -0.06437, 0.3097, 0.1646, -0.9365, 0.3097, 0.1646, -0.9365, -0.9481, 0.07347, -0.3093, -0.9482, 0.07351, -0.3092, -0.7069, 0.1047, -0.6995, -0.7069, 0.1047, -0.6995, -0.8253, 0.108, -0.5543, -0.8253, 0.108, -0.5543, -0.9725, -0.09703, -0.2119, -0.9725, -0.09705, -0.2119, -0.9714, -0.1113, -0.2096, -0.9714, -0.1113, -0.2096, -0.9787, 0.1653, 0.1215, -0.9787, 0.1653, 0.1215, -0.9275, 0.1323, 0.3495, -0.9275, 0.1323, 0.3495, -0.8656, 0.47, -0.1727, -0.8656, 0.4701, -0.1727, -0.826, 0.534, -0.1805, -0.826, 0.534, -0.1805, -0.9749, 0.168, 0.146, -0.9749, 0.168, 0.146, -0.9312, -0.01325, -0.3643, -0.9312, -0.01324, -0.3643, -0.7274, 0.4479, 0.5198, -0.7274, 0.4479, 0.5198, -0.6832, -0.08977, 0.7247, -0.6831, -0.08975, 0.7247, -0.924, 0.2054, 0.3226, -0.924, 0.2053, 0.3227, -0.08873, 0.01976, 0.9959, -0.08876, 0.01971, 0.9959, -0.5137, 0.7943, 0.3243, -0.5137, 0.7943, 0.3243, -0.1326, 0.9848, 0.1126, -0.1326, 0.9848, 0.1126, -0.878, -0.04987, -0.4761, -0.878, -0.04983, -0.4761, -0.3056, 0.3169, -0.8979, -0.3056, 0.3169, -0.8979, -0.7812, -0.4085, -0.4722, -0.7811, -0.4085, -0.4722, -0.7307, -0.5275, -0.4333, -0.7307, -0.5275, -0.4333, -0.6815, -0.1113, -0.7233, -0.6816, -0.1113, -0.7233, -0.9661, -0.03922, -0.255, -0.9661, -0.03922, -0.255, -0.7826, -0.2981, -0.5466, -0.7826, -0.2981, -0.5465, -0.8624, -0.07066, -0.5012, -0.8624, -0.07067, -0.5012, 0.1404, -0.5885, 0.7962, 0.1404, -0.5885, 0.7962, 0.1404, -0.5885, 0.7962, -0.9802, -0.1873, -0.0643, -0.9802, -0.1873, -0.06431, -0.9802, -0.1873, -0.0643, -0.1097, 0.5329, -0.8391, -0.1097, 0.5329, -0.8391, -0.1097, 0.5329, -0.8391, 0.9856, 0.1638, -0.04213, 0.9856, 0.1637, -0.04211, 0.9856, 0.1638, -0.04213, 0.01011, 0.05743, -0.9983, 0.01011, 0.05743, -0.9983, 0.01011, 0.05743, -0.9983, 0.6172, -0.7852, 0.05039, 0.6172, -0.7852, 0.05039, 0.6172, -0.7852, 0.05039, -0.1256, -0.1096, 0.986, -0.1256, -0.1096, 0.986, -0.1256, -0.1096, 0.986, -0.6898, 0.7224, -0.04847, -0.6898, 0.7224, -0.04847, -0.6898, 0.7224, -0.04847, -0.9672, -0.2218, 0.124, -0.9672, -0.2218, 0.124, -0.9672, -0.2218, 0.124, 0.2233, -0.4632, -0.8577, 0.2233, -0.4632, -0.8577, 0.2233, -0.4632, -0.8577, 0.9888, 0.1402, -0.05161, 0.9888, 0.1402, -0.0516, 0.9888, 0.1402, -0.05161, -0.3204, 0.407, 0.8554, -0.3204, 0.4069, 0.8554, -0.3204, 0.407, 0.8554, 0.7221, 0.09351, -0.6855, 0.7221, 0.09351, -0.6855, 0.7221, 0.09353, -0.6855, 0.3729, -0.888, 0.269, 0.3729, -0.888, 0.269, 0.3729, -0.888, 0.269, -0.7835, -0.125, 0.6087, -0.7835, -0.125, 0.6087, -0.7835, -0.125, 0.6087, -0.4166, 0.8439, -0.3379, -0.4166, 0.8439, -0.3379, -0.4166, 0.8439, -0.3379, -0.9742, 0.2252, 0.01652, -0.9742, 0.2252, 0.01652, -0.9902, -0.1074, 0.08911, -0.9902, -0.1074, 0.08911, 0.1995, -0.943, 0.2663, 0.1995, -0.943, 0.2663, 0.1963, -0.9435, 0.267, 0.1963, -0.9435, 0.267, 0.9911, -0.1077, -0.07857, 0.9911, -0.1077, -0.07853, 0.9844, 0.1206, -0.128, 0.9844, 0.1206, -0.128, -0.231, 0.9373, -0.2609, -0.231, 0.9373, -0.2609, -0.1942, 0.9431, -0.2698, -0.1942, 0.9431, -0.2698, -0.2379, 0.9692, -0.06409, -0.2379, 0.9692, -0.0641, -0.2128, 0.9727, -0.0923, -0.2128, 0.9727, -0.09232, -0.7141, -0.2209, 0.6643, -0.7141, -0.2209, 0.6643, -0.735, -0.1148, 0.6683, -0.735, -0.1148, 0.6683, 0.3502, -0.9358, -0.04109, 0.3503, -0.9358, -0.04111, 0.2301, -0.9676, 0.1038, 0.2301, -0.9676, 0.1038, 0.7023, 0.2369, -0.6713, 0.7023, 0.2369, -0.6713, 0.732, 0.09533, -0.6746, 0.732, 0.09531, -0.6746, -0.2977, 0.9541, -0.03398, -0.2981, 0.9539, -0.03407, -0.3143, 0.9485, 0.03985, -0.3143, 0.9485, 0.03985, -0.1381, 0.0636, 0.9884, -0.1381, 0.06358, 0.9884, -0.1141, -0.1075, 0.9876, -0.114, -0.1075, 0.9876, 0.2521, -0.9666, -0.04718, 0.2521, -0.9666, -0.04718, 0.2479, -0.9683, -0.02998, 0.2479, -0.9683, -0.03, 0.111, -0.06698, -0.9916, 0.111, -0.06697, -0.9916, 0.09138, 0.07295, -0.9931, 0.09138, 0.07293, -0.9931, -0.1715, 0.9731, 0.154, -0.1715, 0.9731, 0.154, -0.161, 0.9742, 0.1583, -0.161, 0.9742, 0.1583, 0.9719, -0.01341, 0.2349, 0.9719, -0.01343, 0.2349, 0.968, 0.07408, 0.24, 0.968, 0.07406, 0.24, 0.1115, -0.9897, -0.08961, 0.1115, -0.9897, -0.08963, 0.04763, -0.9923, -0.1142, 0.04766, -0.9923, -0.1142, -0.9652, -0.009502, -0.2613, -0.9652, -0.009489, -0.2613, -0.9431, -0.1946, -0.2696, -0.9431, -0.1946, -0.2696, 0.4167, 0.5138, 0.7499, 0.4168, 0.5137, 0.7499, 0.3385, 0.4963, 0.7994, 0.3385, 0.4963, 0.7994, 0.721, -0.1034, -0.6852, 0.721, -0.1035, -0.6852, 0.7485, -0.07558, -0.6588, 0.7485, -0.07558, -0.6588, -0.8219, -0.501, -0.2711, -0.8219, -0.501, -0.2711, -0.3377, -0.4864, -0.8058, -0.3377, -0.4865, -0.8058, -0.8201, -0.1364, 0.5557, -0.8201, -0.1364, 0.5557, -0.6525, 0.06721, 0.7548, -0.6525, 0.06721, 0.7548, 0.03272, 0.02304, -0.9992, 0.03272, 0.02305, -0.9992, -0.005593, -0.03307, -0.9994, -0.005592, -0.03307, -0.9994, -0.671, -0.7414, -0.002597, -0.671, -0.7414, -0.002607, -0.6472, -0.7353, -0.2011, -0.6472, -0.7353, -0.2011, 0.05229, -0.05827, 0.9969, 0.05231, -0.05825, 0.9969, 0.1005, 0.01623, 0.9948, 0.1005, 0.01624, 0.9948, 0.6936, 0.7133, 0.1005, 0.6937, 0.7133, 0.1005, 0.6805, 0.7093, 0.1841, 0.6805, 0.7093, 0.1841, 0.7338, 0.676, -0.0671, 0.7338, 0.676, -0.06706, 0.5613, 0.6444, -0.5194, 0.5613, 0.6444, -0.5193, -0.3892, 0.005922, -0.9211, -0.3892, 0.005914, -0.9211, -0.4618, -0.0956, -0.8818, -0.4618, -0.09561, -0.8818, -0.7242, -0.6887, 0.03526, -0.7242, -0.6887, 0.03527, -0.5465, -0.6715, 0.5005, -0.5465, -0.6715, 0.5005, 0.3966, -0.1079, 0.9116, 0.3966, -0.1079, 0.9116, 0.5366, 0.07019, 0.8409, 0.5366, 0.07018, 0.8409, 0.4723, 0.8814, 0.008226, 0.4704, 0.8824, 0.007603, 0.3631, 0.8966, 0.2536, 0.3631, 0.8966, 0.2536, 0.6014, -0.05881, -0.7967, 0.6015, -0.05882, -0.7967, 0.6589, 0.2088, -0.7226, 0.6589, 0.2088, -0.7226, -0.4844, -0.8748, -0.009894, -0.4844, -0.8748, -0.009912, -0.3419, -0.8907, -0.2995, -0.3419, -0.8907, -0.2995, -0.5081, -0.01022, 0.8612, -0.5081, -0.01022, 0.8612, -0.5422, -0.1663, 0.8236, -0.5423, -0.1663, 0.8236, -0.5043, -0.8147, -0.2863, -0.5043, -0.8147, -0.2863, -0.574, -0.6684, -0.473, -0.6042, -0.5249, -0.5995, -0.6042, -0.5249, -0.5995, -0.574, -0.6684, -0.473, -0.5417, -0.1106, -0.8332, -0.5599, -0.1622, -0.8125, -0.5599, -0.1622, -0.8125, -0.5417, -0.1106, -0.8332, -0.3816, 0.6983, -0.6056, -0.4238, 0.588, -0.6889, -0.4238, 0.588, -0.6889, -0.3816, 0.6983, -0.6056, -0.1583, 0.9684, -0.1925, -0.1583, 0.9684, -0.1925, -0.333, 0.768, -0.5471, -0.333, 0.768, -0.5471, -0.1637, 0.9327, -0.3212, -0.1997, 0.9073, -0.3702, -0.2586, 0.4903, -0.8323, -0.2668, 0.4197, -0.8675, -0.3945, 0.8364, -0.3805, -0.3887, 0.7717, -0.5034, -0.3904, 0.9183, 0.06601, -0.3941, 0.914, 0.09671, -0.3862, 0.8509, 0.3562, -0.3867, 0.8524, 0.3519, -0.3051, 0.3563, 0.8832, -0.3051, 0.3563, 0.8832, -0.2834, 0.3539, 0.8913, -0.2863, 0.3543, 0.8902, -0.2863, 0.3543, 0.8902, -0.2834, 0.3539, 0.8913, -0.2752, 0.1932, 0.9418, -0.2789, 0.1032, 0.9547, -0.2789, 0.1032, 0.9547, -0.2752, 0.1932, 0.9418, -0.2895, -0.3124, 0.9048, -0.299, -0.3871, 0.8722, -0.299, -0.3871, 0.8722, -0.2895, -0.3124, 0.9048, -0.3163, -0.6619, 0.6796, -0.3163, -0.6619, 0.6796, -0.1215, -0.9916, 0.04358, -0.1215, -0.9916, 0.04358, -0.1903, -0.9814, -0.02701, -0.229, -0.9712, -0.06533, -0.3286, -0.9358, -0.1275, -0.3295, -0.9323, -0.149, -0.2486, -0.9686, 0.0002272, -0.1948, -0.9788, 0.06269, -0.1878, -0.9245, -0.3317, -0.119, -0.962, -0.2455, -0.4556, -0.6075, -0.6507, -0.4556, -0.6075, -0.6507, -0.4924, -0.8698, 0.0312, -0.4956, -0.8454, 0.1994, -0.5631, -0.7995, 0.2091, -0.6018, -0.7986, 0.004048, -0.5415, -0.8404, 0.02197, -0.4289, -0.8871, -0.1706, -0.6318, -0.7193, -0.2888, -0.6732, -0.713, -0.1957, -0.4294, -0.7733, -0.4665, -0.5982, -0.7292, -0.3323, -0.7098, -0.6179, -0.3382, -0.7471, -0.5602, -0.3577, -0.6018, -0.7986, 0.004048, -0.5631, -0.7995, 0.2091, -0.8899, -0.3386, 0.3057, -0.9517, -0.3051, -0.0351, -0.6732, -0.713, -0.1957, -0.6318, -0.7193, -0.2888, -0.8712, -0.2259, -0.4358, -0.8227, -0.1989, -0.5326, -0.7471, -0.5602, -0.3577, -0.7098, -0.6179, -0.3382, -0.9399, -0.1939, -0.2812, -0.9256, -0.2444, -0.289, -0.9517, -0.3051, -0.0351, -0.8899, -0.3386, 0.3057, -0.8807, 0.2442, 0.406, -0.9878, 0.156, -1.371e-05, -0.8227, -0.1989, -0.5326, -0.8712, -0.2259, -0.4358, -0.8612, 0.1126, -0.4956, -0.7731, 0.08164, -0.6291, -0.9256, -0.2444, -0.289, -0.9399, -0.1939, -0.2812, -0.7972, 0.5504, -0.248, -0.8761, 0.4084, -0.2563, -0.9878, 0.156, -1.371e-05, -0.8807, 0.2442, 0.406, -0.7977, 0.4227, 0.4301, -0.9381, 0.3458, 0.0181, -0.7731, 0.08164, -0.6291, -0.8612, 0.1126, -0.4956, -0.8363, 0.1989, -0.5109, -0.7423, 0.1843, -0.6442, -0.8761, 0.4084, -0.2563, -0.7972, 0.5504, -0.248, -0.6764, 0.6936, -0.248, -0.4745, 0.8124, -0.3387, -0.06104, -0.9915, 0.1145, -0.06104, -0.9915, 0.1145, -0.1215, -0.9916, 0.04358, -0.1215, -0.9916, 0.04358, -0.5631, -0.7995, 0.2091, -0.4956, -0.8454, 0.1994, -0.4757, -0.843, 0.2512, -0.5302, -0.7972, 0.2889, -0.8899, -0.3386, 0.3057, -0.5631, -0.7995, 0.2091, -0.5302, -0.7972, 0.2889, -0.788, -0.4054, 0.4634, -0.8807, 0.2442, 0.406, -0.8899, -0.3386, 0.3057, -0.788, -0.4054, 0.4634, -0.745, 0.2579, 0.6151, -0.7977, 0.4227, 0.4301, -0.8807, 0.2442, 0.406, -0.745, 0.2579, 0.6151, -0.6178, 0.4269, 0.6603, -0.3867, 0.8524, 0.3519, -0.3862, 0.8509, 0.3562, -0.3144, 0.669, 0.6735, -0.3144, 0.669, 0.6735, -0.229, -0.9712, -0.06533, -0.1903, -0.9814, -0.02701, -0.3295, -0.9323, -0.149, -0.3286, -0.9358, -0.1275, -0.6318, -0.7193, -0.2888, -0.4289, -0.8871, -0.1706, -0.4924, -0.8698, 0.0312, -0.6018, -0.7986, 0.004048, -0.8712, -0.2259, -0.4358, -0.6318, -0.7193, -0.2888, -0.6018, -0.7986, 0.004048, -0.9517, -0.3051, -0.0351, -0.8612, 0.1126, -0.4956, -0.8712, -0.2259, -0.4358, -0.9517, -0.3051, -0.0351, -0.9878, 0.156, -1.371e-05, -0.8363, 0.1989, -0.5109, -0.8612, 0.1126, -0.4956, -0.9878, 0.156, -1.371e-05, -0.9381, 0.3458, 0.0181, -0.3887, 0.7717, -0.5034, -0.3945, 0.8364, -0.3805, -0.3941, 0.914, 0.09671, -0.3904, 0.9183, 0.06601, 0.01323, -0.9977, 0.0666, 0.01807, -0.995, 0.09863, -0.119, -0.962, -0.2455, -0.1878, -0.9245, -0.3317, -0.7098, -0.6179, -0.3382, -0.5982, -0.7292, -0.3323, -0.6729, -0.7388, -0.0377, -0.6747, -0.7368, -0.04297, -0.6764, 0.6936, -0.248, -0.7972, 0.5504, -0.248, -0.7841, 0.6205, 0.01287, -0.7916, 0.6105, -0.02572, -0.1997, 0.9073, -0.3702, -0.1637, 0.9327, -0.3212, 0.01615, 0.9951, 0.09709, 0.01213, 0.9976, 0.06765, 0.01036, -0.9969, 0.07863, 0.001123, -0.9996, 0.02854, 0.01807, -0.995, 0.09863, 0.01323, -0.9977, 0.0666, -0.6747, -0.7368, -0.04297, -0.6729, -0.7388, -0.0377, -0.6072, -0.7944, 0.01591, -0.607, -0.7946, 0.01489, -0.7916, 0.6105, -0.02572, -0.7841, 0.6205, 0.01287, -0.784, 0.619, 0.04771, -0.7778, 0.625, 0.06672, 0.01213, 0.9976, 0.06765, 0.01615, 0.9951, 0.09709, 0.001383, 0.9995, 0.03115, 0.009029, 0.997, 0.07685, -0.1948, -0.9788, 0.06269, -0.2486, -0.9686, 0.0002272, 0.0422, -0.9846, 0.1699, 0.0251, -0.9952, 0.09465, -0.6451, -0.7529, 0.1304, -0.6518, -0.7386, 0.1718, -0.5415, -0.8404, 0.02197, -0.6732, -0.713, -0.1957, -0.8353, 0.5381, 0.1131, -0.8352, 0.5315, 0.1412, -0.7731, 0.08164, -0.6291, -0.7423, 0.1843, -0.6442, 0.02342, 0.9949, 0.0979, 0.0377, 0.9852, 0.1671, -0.2668, 0.4197, -0.8675, -0.2586, 0.4903, -0.8323, 0.0251, -0.9952, 0.09465, 0.0422, -0.9846, 0.1699, 0.001123, -0.9996, 0.02854, 0.01036, -0.9969, 0.07863, -0.607, -0.7946, 0.01489, -0.6072, -0.7944, 0.01591, -0.6518, -0.7386, 0.1718, -0.6451, -0.7529, 0.1304, -0.7778, 0.625, 0.06672, -0.784, 0.619, 0.04771, -0.8352, 0.5315, 0.1412, -0.8353, 0.5381, 0.1131, 0.009029, 0.997, 0.07685, 0.001383, 0.9995, 0.03115, 0.0377, 0.9852, 0.1671, 0.02342, 0.9949, 0.0979, -0.234, -0.9055, -0.3539, -0.19, -0.9276, -0.3217, -0.19, -0.9276, -0.3217, -0.234, -0.9055, -0.3539, 0.3985, -0.1449, 0.9057, 0.5919, -0.3137, 0.7425, 0.5919, -0.3137, 0.7424, 0.3985, -0.1449, 0.9057, 0.7063, 0.6555, -0.2675, -0.6343, 0.2996, 0.7127, -0.6343, 0.2996, 0.7127, 0.7063, 0.6555, -0.2674, 0.6672, -0.09532, -0.7387, -0.01961, 0.308, -0.9512, -0.01961, 0.308, -0.9512, 0.6672, -0.09538, -0.7387, 0.6168, 0.0891, -0.782, 0.3689, 0.121, -0.9216, 0.3689, 0.121, -0.9215, 0.6168, 0.08911, -0.782, 0.1337, -0.9896, 0.0535, 0.07217, -0.9968, -0.03424, 0.07214, -0.9968, -0.03423, 0.1337, -0.9896, 0.05349, -0.1287, -0.08791, 0.9878, -0.1587, -0.07962, 0.9841, -0.1587, -0.07961, 0.9841, -0.1287, -0.08792, 0.9878, 0.7142, 0.6297, 0.3057, 0.5668, 0.8237, 0.01834, 0.5668, 0.8237, 0.01834, 0.7142, 0.6297, 0.3057, 0.9748, 0.1245, 0.1853, 0.851, 0.3265, -0.4114, 0.851, 0.3265, -0.4114, 0.9748, 0.1245, 0.1853, 0.2034, -0.9777, 0.05252, 0.3515, -0.9184, 0.1814, 0.3515, -0.9184, 0.1815, 0.2034, -0.9777, 0.05249, 0.5072, 0.007687, 0.8618, 0.01396, 0.1152, 0.9932, 0.01397, 0.1152, 0.9932, 0.5072, 0.007681, 0.8618, 0.9872, 0.102, 0.1228, 0.3609, 0.8917, -0.2731, 0.3609, 0.8918, -0.273, 0.9872, 0.102, 0.1227, 0.7417, 0.02479, -0.6702, 0.7426, 0.024, -0.6693, 0.7427, 0.02401, -0.6692, 0.7417, 0.02478, -0.6702, -0.09135, -0.9957, 0.01827, 0.09403, -0.992, 0.08465, 0.09403, -0.992, 0.0846, -0.09134, -0.9957, 0.01829, 0.5678, 0.08203, 0.8191, 0.7433, 0.002137, 0.669, 0.7433, 0.002164, 0.669, 0.5678, 0.08201, 0.8191, 0.7672, 0.6389, 0.05636, 0.4709, 0.8507, -0.2338, 0.4709, 0.8507, -0.2338, 0.7672, 0.639, 0.05635, 0.4796, 0.211, -0.8518, 0.35, 0.5503, -0.7581, 0.3501, 0.5503, -0.7581, 0.4796, 0.211, -0.8518, 0.6706, 0.4212, -0.6107, 0.9654, 0.2192, -0.1416, 0.9654, 0.2192, -0.1416, 0.6706, 0.4212, -0.6107, 0.2186, 0.9643, -0.1493, 0.143, 0.9876, -0.06441, 0.143, 0.9876, -0.0644, 0.2187, 0.9643, -0.1493, -0.3097, 0.1646, -0.9365, 0.9482, 0.07347, -0.3092, 0.9481, 0.07349, -0.3093, -0.3097, 0.1646, -0.9365, 0.7069, 0.1047, -0.6995, 0.8253, 0.108, -0.5543, 0.8253, 0.108, -0.5543, 0.7069, 0.1047, -0.6995, 0.9725, -0.09702, -0.2119, 0.9714, -0.1113, -0.2096, 0.9714, -0.1113, -0.2096, 0.9725, -0.09704, -0.2119, 0.9787, 0.1653, 0.1215, 0.9275, 0.1323, 0.3495, 0.9275, 0.1323, 0.3495, 0.9787, 0.1653, 0.1215, 0.8656, 0.47, -0.1727, 0.826, 0.534, -0.1805, 0.826, 0.534, -0.1805, 0.8656, 0.4701, -0.1727, 0.9749, 0.168, 0.146, 0.9312, -0.01324, -0.3643, 0.9312, -0.01324, -0.3643, 0.9749, 0.168, 0.146, 0.7274, 0.4479, 0.5198, 0.6832, -0.08976, 0.7247, 0.6831, -0.08977, 0.7247, 0.7274, 0.4479, 0.5198, 0.924, 0.2053, 0.3226, 0.08875, 0.01973, 0.9959, 0.08874, 0.01974, 0.9959, 0.924, 0.2053, 0.3227, 0.5137, 0.7943, 0.3243, 0.1326, 0.9848, 0.1126, 0.1326, 0.9848, 0.1126, 0.5137, 0.7943, 0.3243, 0.878, -0.04986, -0.4761, 0.3056, 0.3169, -0.8979, 0.3056, 0.3169, -0.8979, 0.878, -0.04984, -0.4761, 0.7811, -0.4085, -0.4722, 0.7307, -0.5276, -0.4333, 0.7307, -0.5275, -0.4333, 0.7811, -0.4085, -0.4722, 0.6815, -0.1113, -0.7233, 0.9661, -0.03923, -0.255, 0.9661, -0.03922, -0.255, 0.6816, -0.1113, -0.7233, 0.7826, -0.2981, -0.5466, 0.8624, -0.07066, -0.5012, 0.8624, -0.07065, -0.5012, 0.7826, -0.2981, -0.5466, -0.1404, -0.5885, 0.7962, -0.1404, -0.5885, 0.7962, -0.1404, -0.5885, 0.7962, 0.9802, -0.1873, -0.06431, 0.9802, -0.1873, -0.0643, 0.9802, -0.1873, -0.06431, 0.1097, 0.5328, -0.8391, 0.1097, 0.5328, -0.8391, 0.1097, 0.5328, -0.8391, -0.9856, 0.1638, -0.04213, -0.9856, 0.1638, -0.04213, -0.9856, 0.1637, -0.04212, -0.01011, 0.05743, -0.9983, -0.01011, 0.05743, -0.9983, -0.01011, 0.05743, -0.9983, -0.6172, -0.7852, 0.05039, -0.6172, -0.7852, 0.05039, -0.6172, -0.7852, 0.05039, 0.1256, -0.1096, 0.986, 0.1256, -0.1096, 0.986, 0.1256, -0.1096, 0.986, 0.6898, 0.7224, -0.04847, 0.6898, 0.7224, -0.04847, 0.6898, 0.7224, -0.04847, 0.9672, -0.2218, 0.124, 0.9672, -0.2218, 0.124, 0.9672, -0.2218, 0.124, -0.2233, -0.4632, -0.8577, -0.2233, -0.4632, -0.8577, -0.2233, -0.4632, -0.8577, -0.9888, 0.1402, -0.0516, -0.9888, 0.1402, -0.0516, -0.9888, 0.1402, -0.05161, 0.3204, 0.407, 0.8554, 0.3204, 0.4069, 0.8554, 0.3204, 0.407, 0.8554, -0.7221, 0.09351, -0.6855, -0.7221, 0.09352, -0.6855, -0.7221, 0.09352, -0.6855, -0.3729, -0.888, 0.269, -0.3729, -0.888, 0.269, -0.3729, -0.888, 0.269, 0.7835, -0.125, 0.6087, 0.7835, -0.125, 0.6087, 0.7835, -0.125, 0.6087, 0.4166, 0.8439, -0.3379, 0.4166, 0.8439, -0.3379, 0.4166, 0.8439, -0.3379, 0.9742, 0.2252, 0.01653, 0.9902, -0.1074, 0.08911, 0.9902, -0.1074, 0.08911, 0.9742, 0.2252, 0.01652, -0.1995, -0.943, 0.2663, -0.1963, -0.9435, 0.267, -0.1963, -0.9435, 0.267, -0.1995, -0.943, 0.2663, -0.9911, -0.1077, -0.07857, -0.9844, 0.1205, -0.128, -0.9844, 0.1206, -0.128, -0.9911, -0.1077, -0.07852, 0.231, 0.9373, -0.2609, 0.1942, 0.9431, -0.2698, 0.1942, 0.9431, -0.2698, 0.231, 0.9373, -0.2609, 0.2379, 0.9692, -0.06409, 0.2128, 0.9727, -0.09232, 0.2128, 0.9727, -0.0923, 0.2379, 0.9692, -0.06409, 0.7141, -0.2209, 0.6643, 0.735, -0.1148, 0.6683, 0.735, -0.1148, 0.6683, 0.7141, -0.2209, 0.6643, -0.3502, -0.9358, -0.04109, -0.2301, -0.9676, 0.1038, -0.2301, -0.9676, 0.1038, -0.3502, -0.9358, -0.04108, -0.7023, 0.2369, -0.6713, -0.732, 0.09532, -0.6746, -0.732, 0.09533, -0.6746, -0.7023, 0.2369, -0.6713, 0.2981, 0.9539, -0.03409, 0.3143, 0.9485, 0.03985, 0.3143, 0.9485, 0.03985, 0.2981, 0.9539, -0.03407, 0.1381, 0.0636, 0.9884, 0.1141, -0.1075, 0.9876, 0.1141, -0.1075, 0.9876, 0.1381, 0.06358, 0.9884, -0.2521, -0.9666, -0.04718, -0.2479, -0.9683, -0.03, -0.2479, -0.9683, -0.02998, -0.2521, -0.9666, -0.04718, -0.111, -0.06698, -0.9916, -0.09138, 0.07293, -0.9931, -0.09138, 0.07295, -0.9931, -0.111, -0.06697, -0.9916, 0.1715, 0.9731, 0.154, 0.1611, 0.9742, 0.1583, 0.161, 0.9742, 0.1583, 0.1715, 0.9731, 0.154, -0.9719, -0.0134, 0.2349, -0.968, 0.07409, 0.24, -0.9679, 0.0741, 0.24, -0.9719, -0.01341, 0.2349, -0.1115, -0.9897, -0.08961, -0.04766, -0.9923, -0.1142, -0.04763, -0.9923, -0.1142, -0.1115, -0.9897, -0.08963, 0.9652, -0.009476, -0.2613, 0.9431, -0.1946, -0.2696, 0.9431, -0.1946, -0.2696, 0.9652, -0.00947, -0.2613, -0.4167, 0.5138, 0.7499, -0.3385, 0.4963, 0.7994, -0.3385, 0.4963, 0.7994, -0.4168, 0.5137, 0.7499, -0.7209, -0.1034, -0.6852, -0.7485, -0.07558, -0.6588, -0.7485, -0.07558, -0.6588, -0.721, -0.1035, -0.6852, 0.8219, -0.501, -0.2711, 0.3377, -0.4865, -0.8058, 0.3377, -0.4864, -0.8058, 0.8219, -0.501, -0.2711, 0.8201, -0.1364, 0.5557, 0.6525, 0.06721, 0.7548, 0.6525, 0.06722, 0.7548, 0.8201, -0.1364, 0.5557, -0.03272, 0.02304, -0.9992, 0.005593, -0.03307, -0.9994, 0.005592, -0.03307, -0.9994, -0.03272, 0.02305, -0.9992, 0.671, -0.7414, -0.002604, 0.6472, -0.7353, -0.2011, 0.6472, -0.7353, -0.2011, 0.671, -0.7414, -0.002615, -0.05229, -0.05827, 0.9969, -0.1005, 0.01624, 0.9948, -0.1005, 0.01623, 0.9948, -0.05231, -0.05825, 0.9969, -0.6936, 0.7133, 0.1005, -0.6805, 0.7093, 0.1841, -0.6805, 0.7093, 0.1841, -0.6937, 0.7133, 0.1005, -0.7338, 0.676, -0.0671, -0.5613, 0.6444, -0.5193, -0.5613, 0.6444, -0.5194, -0.7338, 0.676, -0.06706, 0.3892, 0.005924, -0.9211, 0.4618, -0.09561, -0.8818, 0.4618, -0.0956, -0.8818, 0.3892, 0.005912, -0.9211, 0.7242, -0.6887, 0.03527, 0.5465, -0.6715, 0.5005, 0.5465, -0.6715, 0.5005, 0.7242, -0.6887, 0.03527, -0.3966, -0.1079, 0.9116, -0.5366, 0.07018, 0.8409, -0.5366, 0.07019, 0.8409, -0.3966, -0.1079, 0.9116, -0.4723, 0.8814, 0.008226, -0.3631, 0.8966, 0.2536, -0.3631, 0.8966, 0.2536, -0.4723, 0.8814, 0.00825, -0.6015, -0.0588, -0.7967, -0.6589, 0.2088, -0.7226, -0.6589, 0.2088, -0.7226, -0.6015, -0.05882, -0.7967, 0.4844, -0.8748, -0.009892, 0.3419, -0.8907, -0.2995, 0.3419, -0.8907, -0.2995, 0.4844, -0.8748, -0.009909, 0.5081, -0.01023, 0.8612, 0.5423, -0.1663, 0.8236, 0.5422, -0.1662, 0.8236, 0.5081, -0.01023, 0.8612, 0.5043, -0.8147, -0.2863, 0.6042, -0.5249, -0.5995, 0.574, -0.6684, -0.473, 0.5043, -0.8147, -0.2863, 0.6042, -0.5249, -0.5995, 0.5599, -0.1622, -0.8125, 0.5417, -0.1106, -0.8332, 0.574, -0.6684, -0.473, 0.5599, -0.1622, -0.8125, 0.4238, 0.588, -0.6889, 0.3816, 0.6983, -0.6056, 0.5417, -0.1106, -0.8332, 0.4238, 0.588, -0.6889, 0.1583, 0.9684, -0.1925, 0.1583, 0.9684, -0.1925, 0.3816, 0.6983, -0.6056, 0.333, 0.768, -0.5471, 0.1997, 0.9073, -0.3702, 0.1637, 0.9327, -0.3212, 0.333, 0.768, -0.5471, 0.2587, 0.4903, -0.8323, 0.3887, 0.7717, -0.5034, 0.3945, 0.8364, -0.3805, 0.2668, 0.4197, -0.8675, 0.3904, 0.9183, 0.06601, 0.3867, 0.8524, 0.3519, 0.3862, 0.8509, 0.3562, 0.3941, 0.914, 0.09671, 0.3051, 0.3563, 0.8832, 0.2864, 0.3543, 0.8902, 0.2834, 0.3539, 0.8913, 0.3051, 0.3563, 0.8832, 0.2864, 0.3543, 0.8902, 0.2789, 0.1032, 0.9547, 0.2752, 0.1932, 0.9418, 0.2834, 0.3539, 0.8913, 0.2789, 0.1032, 0.9547, 0.299, -0.3871, 0.8722, 0.2895, -0.3124, 0.9048, 0.2752, 0.1932, 0.9418, 0.299, -0.3871, 0.8722, 0.3163, -0.6619, 0.6796, 0.3163, -0.6619, 0.6796, 0.2895, -0.3124, 0.9048, 0.1215, -0.9916, 0.04358, 0.229, -0.9712, -0.06533, 0.1903, -0.9814, -0.02701, 0.1215, -0.9916, 0.04358, 0.3286, -0.9358, -0.1275, 0.1948, -0.9788, 0.06269, 0.2486, -0.9686, 0.0002243, 0.3295, -0.9323, -0.149, 0.1878, -0.9245, -0.3317, 0.4556, -0.6075, -0.6507, 0.4556, -0.6075, -0.6507, 0.119, -0.962, -0.2455, 0.4924, -0.8698, 0.0312, 0.6018, -0.7986, 0.004048, 0.5631, -0.7995, 0.2091, 0.4956, -0.8454, 0.1994, 0.5415, -0.8404, 0.02197, 0.6732, -0.713, -0.1957, 0.6318, -0.7193, -0.2888, 0.4289, -0.8871, -0.1707, 0.4294, -0.7733, -0.4665, 0.7471, -0.5602, -0.3577, 0.7098, -0.6179, -0.3382, 0.5982, -0.7292, -0.3323, 0.6018, -0.7986, 0.004048, 0.9517, -0.3051, -0.0351, 0.8899, -0.3386, 0.3057, 0.5631, -0.7995, 0.2091, 0.6732, -0.713, -0.1957, 0.8227, -0.1989, -0.5326, 0.8712, -0.2259, -0.4358, 0.6318, -0.7193, -0.2888, 0.7471, -0.5602, -0.3577, 0.9256, -0.2444, -0.289, 0.9397, -0.1938, -0.2818, 0.7098, -0.6179, -0.3382, 0.9517, -0.3051, -0.0351, 0.9878, 0.156, -1.674e-05, 0.8807, 0.2442, 0.406, 0.8899, -0.3386, 0.3057, 0.8227, -0.1989, -0.5326, 0.7731, 0.08165, -0.6291, 0.8612, 0.1126, -0.4956, 0.8712, -0.2259, -0.4358, 0.9256, -0.2444, -0.289, 0.8761, 0.4084, -0.2562, 0.7972, 0.5504, -0.248, 0.9397, -0.1938, -0.2818, 0.9878, 0.156, -1.674e-05, 0.9381, 0.3458, 0.01815, 0.7977, 0.4227, 0.4301, 0.8807, 0.2442, 0.406, 0.7731, 0.08165, -0.6291, 0.7423, 0.1843, -0.6442, 0.8363, 0.1989, -0.5109, 0.8612, 0.1126, -0.4956, 0.8761, 0.4084, -0.2562, 0.4745, 0.8124, -0.3387, 0.6764, 0.6936, -0.248, 0.7972, 0.5504, -0.248, 0.06104, -0.9915, 0.1145, 0.1215, -0.9916, 0.04358, 0.1215, -0.9916, 0.04358, 0.06104, -0.9915, 0.1145, 0.5631, -0.7995, 0.2091, 0.5302, -0.7972, 0.2889, 0.4757, -0.843, 0.2512, 0.4956, -0.8454, 0.1994, 0.8899, -0.3386, 0.3057, 0.788, -0.4054, 0.4634, 0.5302, -0.7972, 0.2889, 0.5631, -0.7995, 0.2091, 0.8807, 0.2442, 0.406, 0.745, 0.2579, 0.6151, 0.788, -0.4054, 0.4634, 0.8899, -0.3386, 0.3057, 0.7977, 0.4227, 0.4301, 0.6178, 0.4269, 0.6603, 0.745, 0.2579, 0.6151, 0.8807, 0.2442, 0.406, 0.3867, 0.8524, 0.3519, 0.3144, 0.669, 0.6735, 0.3144, 0.669, 0.6735, 0.3862, 0.8509, 0.3562, 0.229, -0.9712, -0.06533, 0.3286, -0.9358, -0.1275, 0.3295, -0.9323, -0.149, 0.1903, -0.9814, -0.02701, 0.6318, -0.7193, -0.2888, 0.6018, -0.7986, 0.004048, 0.4924, -0.8698, 0.0312, 0.4289, -0.8871, -0.1707, 0.8712, -0.2259, -0.4358, 0.9517, -0.3051, -0.0351, 0.6018, -0.7986, 0.004048, 0.6318, -0.7193, -0.2888, 0.8612, 0.1126, -0.4956, 0.9878, 0.156, -1.674e-05, 0.9517, -0.3051, -0.0351, 0.8712, -0.2259, -0.4358, 0.8363, 0.1989, -0.5109, 0.9381, 0.3458, 0.01815, 0.9878, 0.156, -1.674e-05, 0.8612, 0.1126, -0.4956, 0.3887, 0.7717, -0.5034, 0.3904, 0.9183, 0.06601, 0.3941, 0.914, 0.09671, 0.3945, 0.8364, -0.3805, -0.01323, -0.9977, 0.0666, 0.1878, -0.9245, -0.3317, 0.119, -0.962, -0.2455, -0.01807, -0.995, 0.09863, 0.7098, -0.6179, -0.3382, 0.6747, -0.7368, -0.04297, 0.6729, -0.7388, -0.0377, 0.5982, -0.7292, -0.3323, 0.6764, 0.6936, -0.248, 0.7916, 0.6105, -0.02567, 0.7841, 0.6205, 0.01287, 0.7972, 0.5504, -0.248, 0.1997, 0.9073, -0.3702, -0.01213, 0.9976, 0.06765, -0.01615, 0.9951, 0.09709, 0.1637, 0.9327, -0.3212, -0.01036, -0.9969, 0.07863, -0.01323, -0.9977, 0.0666, -0.01807, -0.995, 0.09863, -0.001122, -0.9996, 0.02854, 0.6747, -0.7368, -0.04297, 0.607, -0.7946, 0.01489, 0.6072, -0.7944, 0.01591, 0.6729, -0.7388, -0.0377, 0.7916, 0.6105, -0.02567, 0.7778, 0.625, 0.06672, 0.784, 0.619, 0.04771, 0.7841, 0.6205, 0.01287, -0.01213, 0.9976, 0.06765, -0.009029, 0.997, 0.07685, -0.001385, 0.9995, 0.03115, -0.01615, 0.9951, 0.09709, 0.1948, -0.9788, 0.06269, -0.0251, -0.9952, 0.09465, -0.0422, -0.9846, 0.1699, 0.2486, -0.9686, 0.0002243, 0.6451, -0.7529, 0.1304, 0.6732, -0.713, -0.1957, 0.5415, -0.8404, 0.02197, 0.6518, -0.7386, 0.1718, 0.8353, 0.5381, 0.1131, 0.7423, 0.1843, -0.6442, 0.7731, 0.08165, -0.6291, 0.8353, 0.5314, 0.1412, -0.02342, 0.9949, 0.0979, 0.2587, 0.4903, -0.8323, 0.2668, 0.4197, -0.8675, -0.0377, 0.9852, 0.1671, -0.0251, -0.9952, 0.09465, -0.01036, -0.9969, 0.07863, -0.001122, -0.9996, 0.02854, -0.0422, -0.9846, 0.1699, 0.607, -0.7946, 0.01489, 0.6451, -0.7529, 0.1304, 0.6518, -0.7386, 0.1718, 0.6072, -0.7944, 0.01591, 0.7778, 0.625, 0.06672, 0.8353, 0.5381, 0.1131, 0.8353, 0.5314, 0.1412, 0.784, 0.619, 0.04771, -0.009029, 0.997, 0.07685, -0.02342, 0.9949, 0.0979, -0.0377, 0.9852, 0.1671, -0.001385, 0.9995, 0.03115])] * 3)])
arm_armature = bpy.data.armatures.new('Armature')  # bones are not reproduced

# ---- objects
ob_spider_obj = bpy.data.objects.new('Spider.obj', me_spider_obj)
ob_armature = bpy.data.objects.new('Armature', arm_armature)

# ---- transforms, parenting, visibility, modifiers, constraints
ob_spider_obj.parent = ob_armature
ob_spider_obj.matrix_parent_inverse = Matrix(((1.0, -0.0, -0.0, -0.0), (-0.0, 7.55e-08, -1.0, 0.2933), (-0.0, 1.0, 7.55e-08, 1.606), (-0.0, 0.0, -0.0, 1.0)))
ob_spider_obj.location = (0.0, 0.0, 0.0)
ob_spider_obj.rotation_euler = (1.571, 0.0, 0.0)
_vg = ob_spider_obj.vertex_groups.new(name='Bone')
for _i, _w in zip([3, 5, 6, 7, 21, 88, 89, 90, 91, 92, 93, 94, 95, 96, 97, 98, 99, 100, 101, 102, 103, 104, 105, 106, 107, 108, 109, 110, 111, 112, 113, 114, 115, 116, 117, 118, 119, 120, 121, 122, 129, 130, 131, 132, 133, 134, 135, 136, 137, 138, 148, 153, 157, 159, 160, 223, 224, 225, 226, 227, 228, 229, 230, 231, 232, 233, 234, 235, 237, 238, 239, 240, 241, 242, 243, 244, 245, 247, 248, 249, 250, 251], [0.005082, 0.1217, 0.05899, 0.6491, 0.006325, 0.9059, 0.8503, 0.9873, 0.985, 0.9991, 0.999, 0.9997, 0.9986, 0.9997, 0.999, 0.9996, 0.9992, 0.9996, 0.9993, 0.9724, 0.9694, 0.5934, 0.558, 0.9616, 0.9614, 0.9734, 0.9964, 0.9958, 0.9933, 0.9922, 0.9925, 0.9943, 0.995, 0.9, 0.9133, 0.8927, 0.8876, 0.9407, 0.9704, 0.9744, 0.01723, 0.01958, 0.1559, 0.1448, 0.3312, 0.3095, 0.05086, 0.04563, 0.107, 0.1089, 0.003363, 0.1196, 0.05721, 0.6408, 0.001133, 0.8469, 0.9695, 0.9845, 0.9941, 0.9989, 0.9985, 0.9989, 0.9992, 0.9993, 0.9957, 0.9687, 0.9117, 0.5556, 0.9931, 0.9607, 0.8911, 0.9919, 0.9605, 0.8858, 0.9922, 0.9725, 0.9387, 0.01672, 0.04474, 0.1063, 0.1436, 0.3301]): _vg.add([_i], _w, 'REPLACE')
_vg = ob_spider_obj.vertex_groups.new(name='Leg.L.1.001')
for _i, _w in zip([104, 105, 116, 127, 131, 132, 134, 135, 136, 148, 149, 150, 151, 152, 153, 155, 156, 157, 158, 159, 160, 181, 182, 183, 184, 185, 186, 187, 188, 223, 233, 234, 235, 238, 239, 241, 242, 245, 246, 248, 249, 250, 251], [0.1745, 0.05912, 0.04158, 0.01003, 0.3135, 0.09643, 0.03361, 0.1069, 0.06552, 0.04079, 0.06338, 0.01552, 0.4941, 0.0541, 0.3749, 0.9444, 0.9337, 0.9245, 0.9725, 0.3171, 0.9688, 0.5621, 0.9402, 0.9257, 0.5554, 0.975, 0.9854, 0.5545, 0.5501, 0.08384, 0.003679, 0.06968, 0.3432, 0.02322, 0.1061, 0.02406, 0.1099, 0.05035, 0.01736, 0.1401, 0.02786, 0.4808, 0.1246]): _vg.add([_i], _w, 'REPLACE')
_vg = ob_spider_obj.vertex_groups.new(name='Leg.L.1.002')
for _i, _w in zip([181, 182, 183, 184, 187, 188, 207, 208, 210, 211], [0.4384, 0.05918, 0.07191, 0.4434, 0.4462, 0.4544, 0.5792, 0.8965, 0.969, 0.9514]): _vg.add([_i], _w, 'REPLACE')
_vg = ob_spider_obj.vertex_groups.new(name='Leg.L.1.003')
for _i, _w in zip([207, 208, 209, 211], [0.4219, 0.1027, 0.4903, 0.04067]): _vg.add([_i], _w, 'REPLACE')
_vg = ob_spider_obj.vertex_groups.new(name='Leg.L.1.013')
for _i, _w in zip([209], [0.4949]): _vg.add([_i], _w, 'REPLACE')
_vg = ob_spider_obj.vertex_groups.new(name='Leg.L.1.004')
for _i, _w in zip([87, 88, 104, 123, 124, 125, 126, 127, 128, 129, 130, 131, 132, 133, 134, 135, 136, 137, 138, 141, 143, 145, 147, 148, 149, 150, 151, 152, 153, 154, 155, 156, 159, 162, 163, 173, 174, 175, 176, 177, 178, 179, 180, 221, 222, 223, 235, 236, 246, 247, 248, 249, 250, 251], [0.002938, 0.006145, 0.01674, 0.01903, 0.00925, 0.03061, 0.05161, 0.09208, 0.05909, 0.0762, 0.1195, 0.1552, 0.05893, 0.1433, 0.3549, 0.3287, 0.1166, 0.1623, 0.4018, 0.03552, 0.1107, 0.0169, 0.9946, 0.7373, 0.6958, 0.9371, 0.4724, 0.9295, 0.4637, 0.982, 0.04432, 0.05851, 0.02365, 0.05077, 0.08101, 0.5943, 0.5446, 0.9751, 0.9569, 0.9511, 0.9345, 0.5546, 0.5486, 0.01373, 0.05666, 0.03538, 0.008829, 0.03515, 0.1147, 0.137, 0.4787, 0.5353, 0.2148, 0.373]): _vg.add([_i], _w, 'REPLACE')
_vg = ob_spider_obj.vertex_groups.new(name='Leg.L.1.005')
for _i, _w in zip([173, 174, 176, 177, 178, 179, 180, 202, 203, 204, 205, 206], [0.4056, 0.4554, 0.03609, 0.04784, 0.06546, 0.4455, 0.4514, 0.9993, 0.9917, 0.05337, 0.9924, 0.9993]): _vg.add([_i], _w, 'REPLACE')
_vg = ob_spider_obj.vertex_groups.new(name='Leg.L.1.006')
_vg = ob_spider_obj.vertex_groups.new(name='Leg.L.1.014')
for _i, _w in zip([204], [0.9466]): _vg.add([_i], _w, 'REPLACE')
_vg = ob_spider_obj.vertex_groups.new(name='Leg.L.1.007')
for _i, _w in zip([1, 82, 84, 85, 86, 87, 125, 126, 127, 129, 130, 134, 135, 137, 138, 141, 143, 145, 148, 149, 153, 161, 162, 163, 164, 189, 190, 191, 192, 193, 194, 195, 196, 219, 220, 221, 222, 246, 247, 248, 249, 251], [0.00874, 0.004163, 0.01837, 0.01137, 0.06249, 0.06303, 0.08665, 0.1332, 0.008482, 0.1182, 0.2889, 0.03943, 0.001512, 0.0448, 0.1003, 0.1865, 0.6261, 0.1522, 0.1557, 0.1862, 0.001461, 0.9731, 0.8764, 0.8653, 0.9763, 0.9985, 0.9996, 0.9972, 0.9834, 0.9991, 0.9942, 1.001, 1.007, 0.0134, 0.04321, 0.09208, 0.1714, 0.06479, 0.415, 0.05339, 0.1291, 0.05292]): _vg.add([_i], _w, 'REPLACE')
_vg = ob_spider_obj.vertex_groups.new(name='Leg.L.1.008')
for _i, _w in zip([212, 213, 215, 216], [0.8168, 0.2019, 0.03495, 0.04418]): _vg.add([_i], _w, 'REPLACE')
_vg = ob_spider_obj.vertex_groups.new(name='Leg.L.1.009')
for _i, _w in zip([212, 213, 214, 215, 216], [0.182, 0.7865, 0.00883, 0.9488, 0.9526]): _vg.add([_i], _w, 'REPLACE')
_vg = ob_spider_obj.vertex_groups.new(name='Leg.L.1.015')
for _i, _w in zip([214], [0.9806]): _vg.add([_i], _w, 'REPLACE')
_vg = ob_spider_obj.vertex_groups.new(name='Leg.L.1.017')
for _i, _w in zip([2, 3, 4, 5, 6, 7, 14, 16, 18, 19, 20, 21, 58, 59, 60, 61, 70, 71, 72, 73, 89, 103, 104, 105, 106, 107, 116, 117, 118, 119, 120, 128, 131, 132, 133, 134, 135, 136, 137, 235, 248, 250], [0.06019, 0.04336, 0.4877, 0.3769, 0.9209, 0.31, 0.01316, 0.05268, 0.9334, 0.9422, 0.9725, 0.9656, 0.5551, 0.552, 0.9854, 0.9283, 0.5567, 0.5622, 0.942, 0.9753, 0.08137, 0.00198, 0.1526, 0.3311, 0.02147, 0.02236, 0.03656, 0.0671, 0.1048, 0.1083, 0.04733, 0.0009519, 0.1551, 0.4347, 0.1253, 0.03422, 0.06869, 0.1128, 0.02908, 0.0489, 0.026, 0.05368]): _vg.add([_i], _w, 'REPLACE')
_vg = ob_spider_obj.vertex_groups.new(name='Leg.L.1.018')
for _i, _w in zip([38, 39, 40, 41, 58, 59, 61, 70, 71, 72], [0.9067, 0.5746, 0.968, 0.9495, 0.4438, 0.4526, 0.06952, 0.4441, 0.4383, 0.05735]): _vg.add([_i], _w, 'REPLACE')
_vg = ob_spider_obj.vertex_groups.new(name='Leg.L.1.019')
for _i, _w in zip([28, 38, 39, 41], [0.4898, 0.09255, 0.4264, 0.04399]): _vg.add([_i], _w, 'REPLACE')
_vg = ob_spider_obj.vertex_groups.new(name='Leg.L.1.020')
for _i, _w in zip([28], [0.495]): _vg.add([_i], _w, 'REPLACE')
_vg = ob_spider_obj.vertex_groups.new(name='Leg.L.1.021')
for _i, _w in zip([1, 2, 3, 4, 5, 7, 8, 9, 14, 15, 16, 17, 18, 19, 22, 24, 54, 55, 56, 57, 66, 67, 68, 69, 89, 104, 105, 124, 125, 126, 127, 128, 129, 130, 131, 132, 133, 134, 135, 136, 137, 138, 246, 247, 248, 249, 250, 251], [0.005906, 0.6934, 0.7188, 0.4742, 0.4461, 0.01906, 0.02971, 0.1031, 0.9377, 0.9952, 0.9304, 0.9826, 0.05792, 0.04578, 0.04843, 0.07941, 0.5978, 0.5502, 0.9359, 0.9587, 0.5463, 0.976, 0.9521, 0.5563, 0.01495, 0.004735, 0.002515, 0.01511, 0.02709, 0.01003, 0.06096, 0.09208, 0.09855, 0.06243, 0.117, 0.1977, 0.2825, 0.1322, 0.1736, 0.4257, 0.4417, 0.1816, 0.02213, 0.02464, 0.06524, 0.07131, 0.03065, 0.05469]): _vg.add([_i], _w, 'REPLACE')
_vg = ob_spider_obj.vertex_groups.new(name='Leg.L.1.022')
for _i, _w in zip([27, 34, 35, 36, 37, 54, 55, 56, 57, 66, 68, 69], [0.05238, 0.9915, 0.9993, 0.9922, 0.9993, 0.4022, 0.4498, 0.06412, 0.03266, 0.4537, 0.04587, 0.4438]): _vg.add([_i], _w, 'REPLACE')
_vg = ob_spider_obj.vertex_groups.new(name='Leg.L.1.023')
_vg = ob_spider_obj.vertex_groups.new(name='Leg.L.1.024')
for _i, _w in zip([27], [0.9476]): _vg.add([_i], _w, 'REPLACE')
_vg = ob_spider_obj.vertex_groups.new(name='Leg.L.1.025')
for _i, _w in zip([1, 2, 3, 5, 8, 9, 22, 23, 24, 25, 50, 51, 52, 53, 74, 75, 76, 77, 83, 84, 85, 86, 87, 125, 126, 127, 128, 129, 130, 133, 134, 135, 136, 137, 138, 221, 222, 247, 249], [0.1444, 0.1859, 0.157, 0.0006926, 0.1893, 0.6126, 0.8793, 0.9786, 0.8677, 0.9784, 0.9978, 1.003, 0.9935, 0.9831, 1.001, 0.9994, 0.9972, 0.9989, 0.01087, 0.005175, 0.03338, 0.04543, 0.07447, 0.1404, 0.08933, 0.009621, 0.06599, 0.3606, 0.1544, 0.04404, 0.01838, 0.002104, 0.05388, 0.1144, 0.071, 0.03896, 0.05547, 0.06579, 0.01376]): _vg.add([_i], _w, 'REPLACE')
_vg = ob_spider_obj.vertex_groups.new(name='Leg.L.1.026')
for _i, _w in zip([42, 43, 44, 45], [0.204, 0.8022, 0.0349, 0.03505]): _vg.add([_i], _w, 'REPLACE')
_vg = ob_spider_obj.vertex_groups.new(name='Leg.L.1.027')
for _i, _w in zip([29, 42, 43, 44, 45], [0.005239, 0.784, 0.1964, 0.9487, 0.9571]): _vg.add([_i], _w, 'REPLACE')
_vg = ob_spider_obj.vertex_groups.new(name='Leg.L.1.028')
for _i, _w in zip([29], [0.9816]): _vg.add([_i], _w, 'REPLACE')
_vg = ob_spider_obj.vertex_groups.new(name='Leg.L.1.010')
for _i, _w in zip([0, 1, 8, 9, 78, 79, 80, 81, 82, 83, 84, 85, 86, 87, 123, 124, 125, 126, 127, 128, 129, 130, 131, 135, 136, 137, 138, 139, 140, 141, 142, 143, 144, 145, 146, 149, 162, 163, 165, 166, 167, 168, 169, 170, 171, 172, 217, 218, 219, 220, 221, 222, 236, 246, 247, 248, 249, 250], [0.0727, 0.1184, 0.01498, 0.01709, 0.5376, 0.4477, 0.5362, 0.5369, 0.5403, 0.4555, 0.5241, 0.4673, 0.4661, 0.4013, 0.5194, 0.3203, 0.3321, 0.408, 0.4437, 0.211, 0.135, 0.1872, 0.03911, 0.1257, 0.0655, 0.02345, 0.05528, 0.9873, 0.9271, 0.732, 0.9765, 0.2005, 0.9793, 0.6849, 0.9954, 0.02632, 0.06398, 0.03503, 0.9282, 0.9278, 0.8507, 0.1131, 0.5371, 0.5379, 0.5496, 0.4697, 0.578, 0.4968, 0.501, 0.4851, 0.4708, 0.4128, 0.6461, 0.5703, 0.1926, 0.1205, 0.04731, 0.01676]): _vg.add([_i], _w, 'REPLACE')
_vg = ob_spider_obj.vertex_groups.new(name='Leg.L.1.011')
for _i, _w in zip([165, 166, 167, 168, 169, 170, 171, 172, 197, 198, 199, 200, 201], [0.07176, 0.07204, 0.1484, 0.8864, 0.463, 0.4628, 0.4507, 0.5331, 0.9983, 0.9346, 0.01136, 0.6208, 0.9067]): _vg.add([_i], _w, 'REPLACE')
_vg = ob_spider_obj.vertex_groups.new(name='Leg.L.1.012')
for _i, _w in zip([198, 199, 200, 201], [0.06557, 0.9693, 0.3803, 0.09387]): _vg.add([_i], _w, 'REPLACE')
_vg = ob_spider_obj.vertex_groups.new(name='Leg.L.1.016')
_vg = ob_spider_obj.vertex_groups.new(name='Leg.L.1.029')
for _i, _w in zip([0, 1, 2, 8, 9, 10, 11, 12, 13, 22, 24, 46, 47, 48, 49, 62, 63, 64, 65, 78, 79, 80, 81, 82, 83, 84, 85, 86, 87, 123, 124, 125, 126, 127, 128, 129, 130, 131, 132, 135, 136, 137, 138, 140, 143, 145, 217, 218, 219, 220, 221, 222, 236, 246, 247, 248, 249], [0.9096, 0.6576, 0.02126, 0.7192, 0.1957, 0.9757, 0.9864, 0.9798, 0.9947, 0.06136, 0.031, 0.5376, 0.8597, 0.1228, 0.4699, 0.5366, 0.5507, 0.9262, 0.9307, 0.3974, 0.4817, 0.3994, 0.3982, 0.386, 0.4636, 0.386, 0.4294, 0.3749, 0.401, 0.3678, 0.559, 0.3417, 0.2668, 0.28, 0.4978, 0.1644, 0.1401, 0.01924, 0.005474, 0.09397, 0.1024, 0.0328, 0.03704, 0.05532, 0.002952, 0.09608, 0.3514, 0.4408, 0.4265, 0.4165, 0.333, 0.2616, 0.2338, 0.1401, 0.1057, 0.04354, 0.00782]): _vg.add([_i], _w, 'REPLACE')
_vg = ob_spider_obj.vertex_groups.new(name='Leg.L.1.030')
for _i, _w in zip([30, 31, 32, 33, 46, 47, 48, 49, 62, 63, 64, 65], [0.5451, 0.9918, 0.5631, 0.8919, 0.4632, 0.1393, 0.877, 0.5335, 0.4636, 0.4497, 0.07385, 0.0691]): _vg.add([_i], _w, 'REPLACE')
_vg = ob_spider_obj.vertex_groups.new(name='Leg.L.1.031')
for _i, _w in zip([26, 30, 32, 33], [0.9984, 0.455, 0.438, 0.1086]): _vg.add([_i], _w, 'REPLACE')
_vg = ob_spider_obj.vertex_groups.new(name='Leg.L.1.032')
_m = ob_spider_obj.modifiers.new('Armature', 'ARMATURE')
_m.object = ob_armature
ob_armature.location = (0.0, -1.606, 0.2933)
ob_armature.rotation_euler = (-1.571, -0.0, 0.0)
ob_armature.show_in_front = True

# ---- collection membership
col_collection.objects.link(ob_spider_obj)
col_collection.objects.link(ob_armature)

# ---- scene / render settings (as saved in the file)
scene.frame_start = 0; scene.frame_end = 40; scene.frame_set(0)
scene.render.engine = 'BLENDER_EEVEE_NEXT'
scene.cycles.sampling_pattern = 'TABULATED_SOBOL'
scene.view_settings.view_transform = 'Filmic'
bpy.context.view_layer.update()

# ---- added for rendering (the .blend has no active camera and no usable light): camera, sun
cam_auto = bpy.data.cameras.new('AutoCamera')
cam_auto.lens = 50.0
cam_auto.sensor_width = 36.0
cam_auto.clip_end = 1000.0
ob_auto_camera = bpy.data.objects.new('AutoCamera', cam_auto)
scene.collection.objects.link(ob_auto_camera)
ob_auto_camera.location = (6.78121, -8.15801, 6.14885)
ob_auto_camera.rotation_euler = (1.09748, -7.21219e-08, 0.694738)
scene.camera = ob_auto_camera
light_auto_sun = bpy.data.lights.new('AutoSun', 'SUN')
light_auto_sun.energy = 3.0
light_auto_sun.angle = 0.0523599
ob_auto_sun = bpy.data.objects.new('AutoSun', light_auto_sun)
scene.collection.objects.link(ob_auto_sun)
ob_auto_sun.rotation_euler = (0.872665, 0.174533, 0.523599)
bpy.context.view_layer.update()
